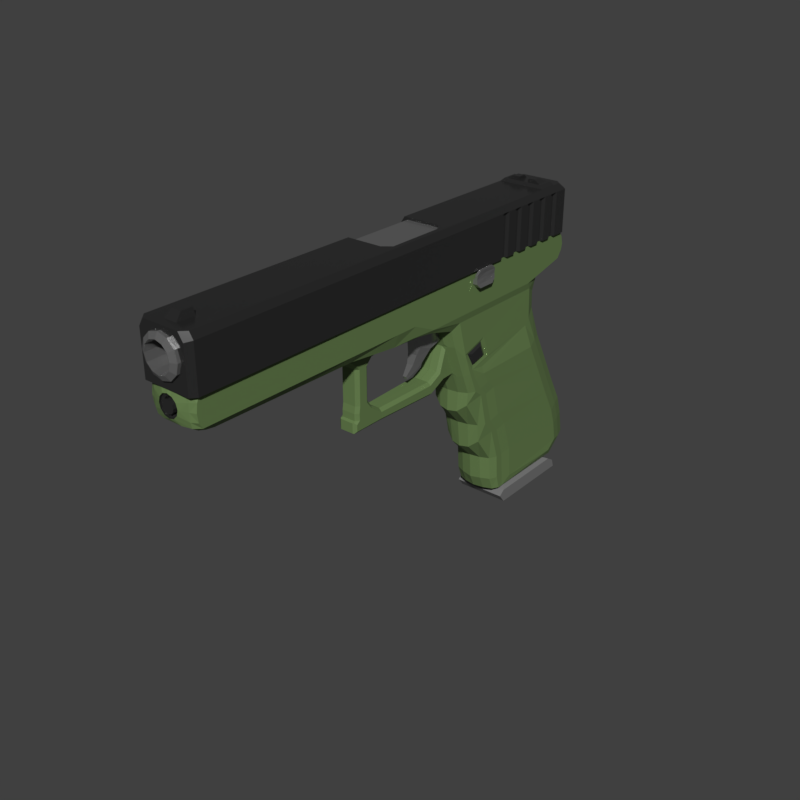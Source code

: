 # Source: Glock17.blend  (saved by Blender 4.4.30; exported with 4.5.12 LTS)
import bpy
from mathutils import Matrix  # noqa: F401  (used for matrix-valued properties, if any)

bpy.ops.wm.read_factory_settings(use_empty=True)
scene = bpy.context.scene
scene.name = 'Scene'

# ---- collections
col_1 = bpy.data.collections.new('Коллекция 1'); scene.collection.children.link(col_1)

# ---- materials (node trees are filled in below, after node groups)
mat_steel = bpy.data.materials.new('Steel')
mat_steel.alpha_threshold = 0.0
mat_steel.diffuse_color = (0.1734, 0.1734, 0.1734, 1.0)
mat_steel.roughness = 0.5
mat_plastic = bpy.data.materials.new('Plastic')
mat_plastic.alpha_threshold = 0.0
mat_plastic.diffuse_color = (0.1262, 0.2063, 0.06798, 1.0)
mat_plastic.roughness = 0.5
mat_steel_2 = bpy.data.materials.new('steel_2')
mat_steel_2.alpha_threshold = 0.0
mat_steel_2.diffuse_color = (0.42, 0.42, 0.42, 1.0)
mat_steel_2.roughness = 0.5
mat_plastic3 = bpy.data.materials.new('Plastic3')
mat_plastic3.alpha_threshold = 0.0
mat_plastic3.diffuse_color = (0.1734, 0.1734, 0.1734, 1.0)
mat_plastic3.roughness = 0.5

# ---- material node trees
mat_steel.use_nodes = True; mat_steel.node_tree.nodes.clear()
_N = mat_steel.node_tree.nodes; _L = mat_steel.node_tree.links
n0 = _N.new('ShaderNodeOutputMaterial'); n0.name = 'Material Output'; n0.location = (300, 300)
n1 = _N.new('ShaderNodeBsdfPrincipled'); n1.name = 'Principled BSDF'; n1.location = (-221, 299)
n1.width = 150
n1.subsurface_method = 'BURLEY'
n1.inputs[0].default_value = (0.06648, 0.06648, 0.06648, 1.0)
n1.inputs[1].default_value = 0.7
n1.inputs[2].default_value = 0.2
n1.inputs[3].default_value = 1.45
n1.inputs[9].default_value = (1.0, 1.0, 1.0)
_L.new(n1.outputs[0], n0.inputs[0])
n0.is_active_output = True
mat_plastic.use_nodes = True; mat_plastic.node_tree.nodes.clear()
_N = mat_plastic.node_tree.nodes; _L = mat_plastic.node_tree.links
n0 = _N.new('ShaderNodeOutputMaterial'); n0.name = 'Material Output'; n0.location = (300, 300)
n1 = _N.new('ShaderNodeBsdfPrincipled'); n1.name = 'Principled BSDF'; n1.location = (-207, 318)
n1.width = 150
n1.subsurface_method = 'BURLEY'
n1.inputs[0].default_value = (0.1262, 0.2063, 0.06798, 1.0)
n1.inputs[2].default_value = 0.7
n1.inputs[3].default_value = 1.45
n1.inputs[9].default_value = (1.0, 1.0, 1.0)
_L.new(n1.outputs[0], n0.inputs[0])
n0.is_active_output = True
mat_steel_2.use_nodes = True; mat_steel_2.node_tree.nodes.clear()
_N = mat_steel_2.node_tree.nodes; _L = mat_steel_2.node_tree.links
n0 = _N.new('ShaderNodeOutputMaterial'); n0.name = 'Material Output'; n0.location = (300, 300)
n1 = _N.new('ShaderNodeBsdfPrincipled'); n1.name = 'Principled BSDF'; n1.location = (-239, 286)
n1.width = 150
n1.subsurface_method = 'BURLEY'
n1.inputs[0].default_value = (0.3508, 0.3508, 0.3508, 1.0)
n1.inputs[1].default_value = 0.7
n1.inputs[2].default_value = 0.2
n1.inputs[3].default_value = 1.45
n1.inputs[9].default_value = (1.0, 1.0, 1.0)
_L.new(n1.outputs[0], n0.inputs[0])
n0.is_active_output = True
mat_plastic3.use_nodes = True; mat_plastic3.node_tree.nodes.clear()
_N = mat_plastic3.node_tree.nodes; _L = mat_plastic3.node_tree.links
n0 = _N.new('ShaderNodeOutputMaterial'); n0.name = 'Material Output'; n0.location = (300, 300)
n1 = _N.new('ShaderNodeBsdfPrincipled'); n1.name = 'Principled BSDF'; n1.location = (-246, 355)
n1.width = 150
n1.subsurface_method = 'BURLEY'
n1.inputs[0].default_value = (0.1734, 0.1734, 0.1734, 1.0)
n1.inputs[2].default_value = 0.7
n1.inputs[3].default_value = 1.45
n1.inputs[9].default_value = (1.0, 1.0, 1.0)
_L.new(n1.outputs[0], n0.inputs[0])
n0.is_active_output = True

# ---- world
world_world = bpy.data.worlds.new('World'); scene.world = world_world
world_world.color = (0.05088, 0.05088, 0.05088)
world_world.use_sun_shadow = False
world_world.sun_shadow_jitter_overblur = 0.0
world_world.cycles.sampling_method = 'MANUAL'

# ---- meshes
me_cylinder_001 = bpy.data.meshes.new('Cylinder.001')
me_cylinder_001.from_pydata([(0.3695, -20.83, 6.86), (0.6448, -20.83, 6.589), (0.7474, -20.83, 6.212), (0.6448, -20.83, 5.834), (0.3695, -20.83, 5.563), (1.086, -3.059, 5.187), (1.086, -3.059, 6.874), (0.9292, -6.489, 7.111), (1.086, -6.489, 6.874), (1.086, -6.489, 5.187), (1.086, -6.108, 5.187), (1.086, -5.727, 5.187), (1.086, -5.345, 5.187), (1.086, -4.964, 5.187), (1.086, -4.583, 5.187), (1.086, -4.202, 5.187), (1.086, -3.821, 5.187), (1.086, -3.44, 5.187), (0.9292, -4.202, 7.111), (0.9292, -4.583, 7.111), (0.9292, -4.964, 7.111), (0.9292, -5.345, 7.111), (0.9292, -5.727, 7.111), (0.9292, -6.108, 7.111), (1.086, -3.44, 6.874), (1.086, -3.821, 6.874), (1.086, -4.202, 6.874), (1.086, -4.583, 6.874), (1.086, -4.964, 6.874), (1.086, -5.345, 6.874), (1.086, -5.727, 6.874), (1.086, -6.108, 6.874), (0.9888, -3.34, 5.187), (0.9888, -3.159, 5.187), (0.9888, -3.159, 6.874), (0.9888, -6.208, 6.874), (0.9888, -6.389, 6.874), (0.9888, -6.389, 5.187), (0.9888, -6.208, 5.187), (0.9888, -5.627, 5.187), (0.9888, -5.445, 5.187), (0.9888, -4.864, 5.187), (0.9888, -4.683, 5.187), (0.9888, -4.102, 5.187), (0.9888, -3.921, 5.187), (0.9888, -3.34, 6.874), (0.9888, -3.921, 6.874), (0.9888, -4.102, 6.874), (0.9888, -4.683, 6.874), (0.9888, -4.864, 6.874), (0.9888, -5.445, 6.874), (0.9888, -5.627, 6.874), (0.9292, -3.059, 7.111), (0.9292, -3.44, 7.111), (0.9292, -3.821, 7.111), (0.1905, -3.44, 7.241), (0.2578, -20.48, 7.111), (1.086, -20.44, 6.874), (1.086, -20.44, 5.187), (1.086, -19.64, 5.187), (0.2578, -19.81, 7.111), (1.086, -19.64, 6.874), (0.9292, -19.64, 7.111), (0.9292, -20.44, 7.111), (0.1903, -19.81, 7.36), (0.1903, -20.24, 7.36), (1.086, -3.059, 6.031), (1.086, -6.489, 6.031), (1.086, -3.44, 6.031), (1.086, -3.821, 6.031), (1.086, -4.202, 6.031), (1.086, -4.583, 6.031), (1.086, -4.964, 6.031), (1.086, -5.345, 6.031), (1.086, -5.727, 6.031), (1.086, -6.108, 6.031), (0.9888, -3.159, 6.031), (0.9888, -6.389, 6.031), (0.9888, -3.34, 6.031), (0.9888, -3.921, 6.031), (0.9888, -4.102, 6.031), (0.9888, -4.683, 6.031), (0.9888, -4.864, 6.031), (0.9888, -5.445, 6.031), (0.9888, -5.627, 6.031), (0.9888, -6.208, 6.031), (1.086, -20.44, 6.031), (1.086, -19.64, 6.031), (0.1905, -3.203, 7.241), (0.1905, -3.677, 7.241), (0.7006, -3.677, 7.241), (0.7006, -3.44, 7.241), (0.7006, -3.203, 7.241), (0.7163, -20.83, 7.111), (0.9292, -20.62, 7.111), (0.8984, -2.304, 5.187), (1.086, -2.496, 5.187), (0.9292, -2.706, 7.111), (0.7418, -2.513, 7.111), (1.086, -2.496, 6.874), (0.8984, -2.304, 6.874), (0.9074, -20.83, 6.822), (1.086, -20.62, 6.874), (1.086, -20.62, 5.187), (0.9074, -20.83, 5.28), (0.9074, -20.83, 5.187), (0.8984, -2.304, 6.031), (1.086, -2.496, 6.031), (1.086, -20.62, 6.031), (0.9074, -20.83, 5.951), (0.789, -3.764, 7.241), (0.789, -3.116, 7.241), (0.789, -3.44, 7.241), (0.4583, -3.517, 7.367), (0.1905, -3.517, 7.367), (0.1905, -3.677, 7.367), (0.1905, -3.356, 7.367), (0.4583, -3.677, 7.367), (0.4583, -3.356, 7.367), (-3.052e-05, -20.83, 6.958), (-0.3696, -20.83, 6.86), (-0.6449, -20.83, 6.589), (-0.7474, -20.83, 6.212), (-0.6449, -20.83, 5.834), (-0.3696, -20.83, 5.563), (-3.049e-05, -20.83, 5.466), (-1.086, -3.059, 5.187), (-1.086, -3.059, 6.874), (-0.9293, -6.489, 7.111), (-1.086, -6.489, 6.874), (-1.086, -6.489, 5.187), (-1.086, -6.108, 5.187), (-1.086, -5.727, 5.187), (-1.086, -5.345, 5.187), (-1.086, -4.964, 5.187), (-1.086, -4.583, 5.187), (-1.086, -4.202, 5.187), (-1.086, -3.821, 5.187), (-1.086, -3.44, 5.187), (-0.9293, -4.202, 7.111), (-0.9293, -4.583, 7.111), (-0.9293, -4.964, 7.111), (-0.9293, -5.345, 7.111), (-0.9293, -5.727, 7.111), (-0.9293, -6.108, 7.111), (-1.086, -3.44, 6.874), (-1.086, -3.821, 6.874), (-1.086, -4.202, 6.874), (-1.086, -4.583, 6.874), (-1.086, -4.964, 6.874), (-1.086, -5.345, 6.874), (-1.086, -5.727, 6.874), (-1.086, -6.108, 6.874), (-0.9889, -3.34, 5.187), (-0.9889, -3.159, 5.187), (-0.9889, -3.159, 6.874), (-0.9889, -6.208, 6.874), (-0.9889, -6.389, 6.874), (-0.9889, -6.389, 5.187), (-0.9889, -6.208, 5.187), (-0.9889, -5.627, 5.187), (-0.9889, -5.445, 5.187), (-0.9889, -4.864, 5.187), (-0.9889, -4.683, 5.187), (-0.9889, -4.102, 5.187), (-0.9889, -3.921, 5.187), (-0.9889, -3.34, 6.874), (-0.9889, -3.921, 6.874), (-0.9889, -4.102, 6.874), (-0.9889, -4.683, 6.874), (-0.9889, -4.864, 6.874), (-0.9889, -5.445, 6.874), (-0.9889, -5.627, 6.874), (-0.9293, -3.059, 7.111), (-0.9293, -3.44, 7.111), (-0.9293, -3.821, 7.111), (-0.1906, -3.44, 7.241), (-0.2579, -20.48, 7.111), (-1.086, -20.44, 6.874), (-1.086, -20.44, 5.187), (-1.086, -19.64, 5.187), (-0.2579, -19.81, 7.111), (-1.086, -19.64, 6.874), (-0.9293, -19.64, 7.111), (-0.9293, -20.44, 7.111), (-0.1904, -19.81, 7.36), (-0.1904, -20.24, 7.36), (-1.086, -3.059, 6.031), (-1.086, -6.489, 6.031), (-1.086, -3.44, 6.031), (-1.086, -3.821, 6.031), (-1.086, -4.202, 6.031), (-1.086, -4.583, 6.031), (-1.086, -4.964, 6.031), (-1.086, -5.345, 6.031), (-1.086, -5.727, 6.031), (-1.086, -6.108, 6.031), (-0.9889, -3.159, 6.031), (-0.9889, -6.389, 6.031), (-0.9889, -3.34, 6.031), (-0.9889, -3.921, 6.031), (-0.9889, -4.102, 6.031), (-0.9889, -4.683, 6.031), (-0.9889, -4.864, 6.031), (-0.9889, -5.445, 6.031), (-0.9889, -5.627, 6.031), (-0.9889, -6.208, 6.031), (-1.086, -20.44, 6.031), (-1.086, -19.64, 6.031), (-3.077e-05, -2.304, 5.187), (-3.079e-05, -2.513, 7.111), (-3.049e-05, -20.83, 5.187), (-3.052e-05, -20.83, 7.111), (-3.052e-05, -20.83, 7.038), (-3.079e-05, -2.304, 6.874), (-3.076e-05, -3.059, 5.187), (-3.073e-05, -6.489, 7.111), (-3.07e-05, -6.489, 5.187), (-3.077e-05, -4.202, 7.111), (-3.076e-05, -4.583, 7.111), (-3.076e-05, -4.964, 7.111), (-3.075e-05, -5.345, 7.111), (-3.074e-05, -5.727, 7.111), (-3.074e-05, -6.108, 7.111), (-0.1906, -3.203, 7.241), (-0.1906, -3.677, 7.241), (-3.077e-05, -3.821, 7.111), (-0.7007, -3.677, 7.241), (-3.078e-05, -3.059, 7.111), (-0.7007, -3.44, 7.241), (-0.7007, -3.203, 7.241), (-3.052e-05, -20.59, 7.111), (-3.05e-05, -20.44, 5.187), (-3.054e-05, -19.64, 7.111), (-3.051e-05, -19.64, 5.187), (-3.053e-05, -19.81, 7.111), (-3.054e-05, -19.81, 7.36), (-3.052e-05, -20.48, 7.111), (-3.053e-05, -20.24, 7.36), (-3.07e-05, -6.489, 5.187), (-3.076e-05, -3.059, 5.187), (-3.071e-05, -6.208, 5.187), (-3.071e-05, -6.389, 5.187), (-3.072e-05, -5.727, 5.187), (-3.071e-05, -6.108, 5.187), (-3.078e-05, -2.304, 6.031), (-3.072e-05, -5.445, 5.187), (-3.072e-05, -5.627, 5.187), (-0.7164, -20.83, 7.111), (-0.9293, -20.62, 7.111), (-0.8985, -2.304, 5.187), (-1.086, -2.496, 5.187), (-0.9293, -2.706, 7.111), (-0.7419, -2.513, 7.111), (-1.086, -2.496, 6.874), (-0.8985, -2.304, 6.874), (-0.9074, -20.83, 6.822), (-1.086, -20.62, 6.874), (-1.086, -20.62, 5.187), (-0.9074, -20.83, 5.28), (-0.9074, -20.83, 5.187), (-0.8985, -2.304, 6.031), (-1.086, -2.496, 6.031), (-1.086, -20.62, 6.031), (-0.9074, -20.83, 5.951), (-3.078e-05, -3.44, 7.241), (-3.075e-05, -3.159, 5.187), (-3.075e-05, -3.34, 5.187), (-0.7891, -3.764, 7.241), (-0.7891, -3.116, 7.241), (-0.7891, -3.44, 7.241), (-3.075e-05, -3.44, 5.187), (-3.078e-05, -3.764, 7.241), (-3.079e-05, -3.116, 7.241), (-3.074e-05, -3.821, 5.187), (-3.074e-05, -3.921, 5.187), (-3.074e-05, -4.102, 5.187), (-3.074e-05, -4.202, 5.187), (-3.073e-05, -4.583, 5.187), (-0.4584, -3.517, 7.367), (-0.1906, -3.517, 7.367), (-0.1906, -3.677, 7.367), (-0.1906, -3.356, 7.367), (-0.4584, -3.677, 7.367), (-0.4584, -3.356, 7.367), (-3.073e-05, -4.683, 5.187), (-3.073e-05, -4.864, 5.187), (-3.073e-05, -4.964, 5.187), (-3.072e-05, -5.345, 5.187), (1.086, -12.34, 5.187), (0.9292, -12.34, 7.111), (1.086, -12.34, 6.874), (0.758, -12.34, 7.111), (-3.062e-05, -12.34, 5.187), (1.086, -12.34, 6.031), (-1.086, -12.34, 5.187), (-0.9293, -12.34, 7.111), (-1.086, -12.34, 6.874), (-1.086, -12.34, 6.031), (1.086, -9.484, 5.187), (-1.086, -9.484, 5.187), (0.9292, -9.484, 7.111), (1.086, -9.484, 6.874), (0.758, -9.484, 7.111), (-3.066e-05, -9.484, 5.187), (1.086, -9.484, 6.031), (-0.9293, -9.484, 7.111), (-1.086, -9.484, 6.874), (-1.086, -9.484, 6.031), (-1.086, -12.34, 6.304), (-1.086, -9.484, 6.361), (-1.086, -9.788, 6.031), (-1.086, -12.0, 6.031), (0.4393, -12.34, 7.111), (0.4832, -9.484, 7.111), (0.758, -9.767, 7.111), (0.758, -12.08, 7.111), (-0.7974, -12.34, 7.02), (-0.9347, -12.34, 6.873), (-0.7974, -9.484, 7.02), (-0.9347, -9.485, 6.873), (-0.9347, -12.35, 6.304), (-0.9347, -9.481, 6.355), (-0.9347, -9.825, 6.035), (-0.9347, -11.96, 6.035), (0.452, -12.34, 7.02), (0.4905, -9.486, 7.02), (0.7315, -9.805, 7.02), (0.7315, -12.04, 7.02), (0.7513, -12.18, 6.307), (0.6095, -12.35, 6.304), (0.7513, -12.18, 6.873), (0.6095, -12.34, 6.873), (0.6095, -9.481, 6.355), (0.7513, -9.642, 6.352), (0.6095, -9.485, 6.873), (0.7513, -9.646, 6.873), (0.7513, -9.983, 6.035), (0.6095, -9.825, 6.035), (0.6095, -11.96, 6.035), (0.7513, -11.79, 6.035), (0.3695, -13.58, 6.86), (0.6448, -13.58, 6.589), (0.7474, -13.58, 6.212), (0.6448, -13.58, 5.834), (0.3695, -13.58, 5.563), (-3.062e-05, -13.58, 6.958), (-0.3696, -13.58, 6.86), (-0.6449, -13.58, 6.589), (-0.7474, -13.58, 6.212), (-0.6449, -13.58, 5.834), (-0.3696, -13.58, 5.563), (-3.06e-05, -13.58, 5.466), (-3.06e-05, -13.58, 6.212)], [], [(99, 97, 52, 6), (101, 93, 212, 213), (58, 86, 108, 103), (0, 1, 101), (107, 99, 6, 66), (71, 27, 48, 81), (86, 57, 102, 108), (97, 98, 210, 228, 52), (245, 214, 100, 106), (31, 23, 7, 8), (6, 52, 53, 24), (24, 53, 54, 25), (25, 54, 18, 26), (26, 18, 19, 27), (27, 19, 20, 28), (28, 20, 21, 29), (29, 21, 22, 30), (30, 22, 23, 31), (68, 24, 25, 69), (70, 15, 43, 80), (70, 26, 27, 71), (72, 28, 29, 73), (69, 25, 46, 79), (74, 30, 31, 75), (29, 30, 51, 50), (68, 17, 32, 78), (85, 35, 36, 77), (76, 34, 45, 78), (79, 46, 47, 80), (81, 48, 49, 82), (83, 50, 51, 84), (72, 13, 41, 82), (67, 9, 37, 77), (66, 6, 34, 76), (73, 29, 50, 83), (74, 11, 39, 84), (75, 31, 35, 85), (6, 24, 45, 34), (25, 26, 47, 46), (31, 8, 36, 35), (27, 28, 49, 48), (22, 222, 223, 23), (21, 221, 222, 22), (20, 220, 221, 21), (19, 219, 220, 20), (18, 218, 219, 19), (54, 226, 218, 18), (23, 223, 216, 7), (214, 210, 98, 100), (57, 63, 94, 102), (209, 245, 106, 95), (54, 53, 112, 110), (53, 52, 111, 112), (91, 92, 118, 113), (60, 235, 236, 64), (87, 61, 57, 86), (234, 59, 58, 232), (61, 62, 63, 57), (291, 290, 62, 61), (293, 289, 59, 234), (294, 291, 61, 87), (290, 292, 233, 62), (60, 56, 63, 62), (64, 236, 238, 65), (56, 237, 231, 63), (235, 60, 62, 233), (237, 56, 65, 238), (56, 60, 64, 65), (289, 294, 87, 59), (59, 87, 86, 58), (10, 75, 85, 38), (30, 74, 84, 51), (12, 73, 83, 40), (5, 66, 76, 33), (8, 67, 77, 36), (28, 72, 82, 49), (40, 83, 84, 39), (42, 81, 82, 41), (44, 79, 80, 43), (33, 76, 78, 32), (38, 85, 77, 37), (24, 68, 78, 45), (11, 74, 75, 10), (16, 69, 79, 44), (13, 72, 73, 12), (15, 70, 71, 14), (26, 70, 80, 47), (17, 68, 69, 16), (209, 95, 96, 5, 215), (14, 71, 81, 42), (96, 107, 66, 5), (4, 125, 211, 105, 104), (88, 55, 114, 116), (90, 91, 113, 117), (52, 228, 273, 111), (226, 54, 110, 272), (4, 104, 109, 3), (1, 2, 101), (232, 58, 103, 105, 211), (13, 12, 288, 287), (42, 41, 286, 285), (15, 14, 278, 277), (44, 43, 276, 275), (17, 16, 274, 271), (3, 109, 101, 2), (119, 0, 101, 213), (33, 32, 267, 266), (103, 104, 105), (107, 96, 95, 106), (109, 104, 103, 108), (97, 99, 100, 98), (93, 101, 102, 94), (99, 107, 106, 100), (101, 109, 108, 102), (63, 231, 212, 93, 94), (89, 55, 265, 272), (55, 88, 273, 265), (90, 89, 272, 110), (88, 92, 111, 273), (91, 90, 110, 112), (92, 91, 112, 111), (40, 39, 247, 246), (11, 10, 244, 243), (38, 37, 242, 241), (12, 40, 246, 288), (41, 13, 287, 286), (14, 42, 285, 278), (43, 15, 277, 276), (16, 44, 275, 274), (113, 118, 116, 114), (117, 113, 114, 115), (17, 271, 267, 32), (89, 90, 117, 115), (33, 266, 240, 5), (11, 243, 247, 39), (92, 88, 116, 118), (38, 241, 244, 10), (55, 89, 115, 114), (9, 239, 242, 37), (254, 127, 173, 252), (256, 213, 212, 248), (179, 258, 263, 207), (120, 256, 121), (262, 187, 127, 254), (192, 202, 169, 148), (207, 263, 257, 178), (252, 173, 228, 210, 253), (245, 261, 255, 214), (152, 129, 128, 144), (127, 145, 174, 173), (145, 146, 175, 174), (146, 147, 139, 175), (147, 148, 140, 139), (148, 149, 141, 140), (149, 150, 142, 141), (150, 151, 143, 142), (151, 152, 144, 143), (189, 190, 146, 145), (191, 201, 164, 136), (191, 192, 148, 147), (193, 194, 150, 149), (190, 200, 167, 146), (195, 196, 152, 151), (150, 171, 172, 151), (189, 199, 153, 138), (206, 198, 157, 156), (197, 199, 166, 155), (200, 201, 168, 167), (202, 203, 170, 169), (204, 205, 172, 171), (193, 203, 162, 134), (188, 198, 158, 130), (187, 197, 155, 127), (194, 204, 171, 150), (195, 205, 160, 132), (196, 206, 156, 152), (127, 155, 166, 145), (146, 167, 168, 147), (152, 156, 157, 129), (148, 169, 170, 149), (143, 144, 223, 222), (142, 143, 222, 221), (141, 142, 221, 220), (140, 141, 220, 219), (139, 140, 219, 218), (175, 139, 218, 226), (144, 128, 216, 223), (214, 255, 253, 210), (178, 257, 249, 184), (209, 250, 261, 245), (175, 268, 270, 174), (174, 270, 269, 173), (229, 279, 284, 230), (181, 185, 236, 235), (208, 207, 178, 182), (234, 232, 179, 180), (182, 178, 184, 183), (297, 182, 183, 296), (293, 234, 180, 295), (298, 208, 182, 297, 309), (296, 183, 233, 292, 313), (181, 183, 184, 177), (185, 186, 238, 236), (177, 184, 231, 237), (235, 233, 183, 181), (237, 238, 186, 177), (177, 186, 185, 181), (295, 180, 208, 298), (180, 179, 207, 208), (131, 159, 206, 196), (151, 172, 205, 195), (133, 161, 204, 194), (126, 154, 197, 187), (129, 157, 198, 188), (149, 170, 203, 193), (161, 160, 205, 204), (163, 162, 203, 202), (165, 164, 201, 200), (154, 153, 199, 197), (159, 158, 198, 206), (145, 166, 199, 189), (132, 131, 196, 195), (137, 165, 200, 190), (134, 133, 194, 193), (136, 135, 192, 191), (147, 168, 201, 191), (138, 137, 190, 189), (209, 215, 126, 251, 250), (135, 163, 202, 192), (251, 126, 187, 262), (124, 259, 260, 211, 125), (224, 282, 280, 176), (227, 283, 279, 229), (173, 269, 273, 228), (226, 272, 268, 175), (124, 123, 264, 259), (121, 256, 122), (232, 211, 260, 258, 179), (134, 287, 288, 133), (163, 285, 286, 162), (136, 277, 278, 135), (165, 275, 276, 164), (138, 271, 274, 137), (123, 122, 256, 264), (119, 213, 256, 120), (154, 266, 267, 153), (258, 260, 259), (262, 261, 250, 251), (264, 263, 258, 259), (252, 253, 255, 254), (248, 249, 257, 256), (254, 255, 261, 262), (256, 257, 263, 264), (184, 249, 248, 212, 231), (225, 272, 265, 176), (176, 265, 273, 224), (227, 268, 272, 225), (224, 273, 269, 230), (229, 270, 268, 227), (230, 269, 270, 229), (161, 246, 247, 160), (132, 243, 244, 131), (159, 241, 242, 158), (133, 288, 246, 161), (162, 286, 287, 134), (135, 278, 285, 163), (164, 276, 277, 136), (137, 274, 275, 165), (279, 280, 282, 284), (283, 281, 280, 279), (138, 153, 267, 271), (225, 281, 283, 227), (154, 126, 240, 266), (132, 160, 247, 243), (230, 284, 282, 224), (159, 131, 244, 241), (176, 280, 281, 225), (130, 158, 242, 239), (300, 295, 298, 312, 311, 308), (306, 307, 320, 319), (308, 311, 310), (304, 293, 295, 300), (312, 309, 321, 324), (299, 305, 294, 289), (301, 303, 315, 316, 292, 290), (305, 302, 291, 294), (304, 299, 289, 293), (302, 301, 290, 291), (8, 7, 301, 302), (217, 9, 299, 304), (67, 8, 302, 305), (7, 216, 303, 301), (9, 67, 305, 299), (129, 307, 306, 128), (217, 304, 300, 130), (188, 308, 310, 307, 129), (128, 306, 314, 303, 216), (130, 300, 308, 188), (297, 296, 317, 318), (309, 312, 298), (314, 315, 303), (316, 313, 292), (316, 315, 327, 328), (296, 313, 325, 317), (309, 297, 318, 321), (311, 312, 324, 323), (313, 316, 328, 325), (314, 306, 319, 326), (307, 310, 322, 320), (310, 311, 323, 322), (315, 314, 326, 327), (328, 331, 332, 325), (340, 329, 334, 337), (320, 322, 333, 335), (324, 321, 330, 339), (331, 336, 334, 329), (323, 324, 339, 340, 337, 338), (322, 323, 338, 333), (330, 332, 331, 329), (334, 336, 335, 333), (333, 338, 337, 334), (339, 330, 329, 340), (321, 318, 332, 330), (318, 317, 325, 332), (327, 336, 331, 328), (326, 335, 336, 327), (320, 335, 326, 319), (0, 119, 346, 341), (124, 125, 352, 351), (4, 3, 344, 345), (121, 122, 349, 348), (1, 0, 341, 342), (122, 123, 350, 349), (125, 4, 345, 352), (119, 120, 347, 346), (2, 1, 342, 343), (123, 124, 351, 350), (120, 121, 348, 347), (3, 2, 343, 344), (345, 344, 353), (351, 352, 353), (342, 341, 353), (348, 349, 353), (352, 345, 353), (343, 342, 353), (349, 350, 353), (346, 347, 353), (344, 343, 353), (350, 351, 353), (341, 346, 353), (347, 348, 353)])
me_cylinder_001.materials.append(mat_steel)
me_cylinder_001.use_remesh_preserve_volume = False
me_cylinder_001.use_remesh_preserve_attributes = False
me_cylinder_001.use_mirror_vertex_groups = False
me_cylinder_001.update()
me_plane_001 = bpy.data.meshes.new('Plane.001')
me_plane_001.from_pydata([(0.795, -2.478, 5.266), (0.795, -2.445, 4.124), (0.795, -2.158, 4.648), (0.795, -2.24, 4.957), (-1.512e-05, -20.84, 4.269), (0.795, -2.22, 4.422), (0.797, -3.722, 3.673), (0.9837, -14.14, 5.266), (0.9837, -14.14, 4.124), (0.9837, -14.14, 4.648), (0.9837, -14.14, 4.957), (0.9837, -14.14, 4.37), (0.7756, -14.14, 3.82), (0.9837, -12.11, 4.124), (0.9837, -12.11, 4.648), (0.9837, -12.11, 4.957), (0.9837, -12.11, 4.38), (0.8166, -12.11, 3.628), (0.9837, -12.11, 5.266), (0.001932, -9.113, 3.126), (-1.537e-05, -3.672, 3.126), (0.7677, -8.932, 3.126), (0.7329, -3.816, 3.126), (0.001932, -8.893, 2.421), (-1.537e-05, -3.64, 2.421), (0.7677, -8.713, 2.421), (0.7329, -3.785, 2.421), (-1.53e-05, -8.413, 1.091), (-1.538e-05, -3.108, 1.091), (0.7677, -8.181, 1.091), (0.7329, -3.252, 1.091), (-1.532e-05, -7.38, -1.366), (-1.54e-05, -1.809, -1.366), (0.7677, -7.148, -1.366), (0.7329, -1.954, -1.366), (-1.532e-05, -7.25, -2.474), (-1.541e-05, -1.215, -2.43), (0.7283, -7.019, -2.149), (0.7329, -1.359, -2.43), (-1.533e-05, -6.517, -3.197), (-1.541e-05, -0.9644, -3.197), (0.7677, -6.286, -3.197), (0.7329, -1.108, -3.197), (-1.533e-05, -6.441, -4.227), (-1.542e-05, -0.7766, -4.183), (0.7677, -6.209, -4.183), (0.7329, -0.9207, -4.183), (0.9837, -2.531, 4.124), (0.9837, -2.27, 4.648), (0.9837, -2.345, 4.957), (0.9837, -2.326, 4.418), (0.9837, -4.493, 3.673), (0.9837, -2.553, 5.266), (0.9196, -4.303, 3.396), (0.9255, -4.457, 1.927), (1.062, -4.185, 0.9663), (1.062, -2.903, -1.506), (1.062, -2.335, -2.55), (1.062, -2.092, -3.273), (1.062, -1.941, -4.066), (0.375, -20.74, 5.266), (0.3927, -2.402, 5.266), (0.3927, -2.37, 4.124), (0.375, -20.74, 4.124), (0.3927, -2.082, 4.648), (0.1976, -20.84, 5.008), (0.3927, -2.165, 4.957), (0.3927, -2.144, 4.422), (0.1976, -20.84, 4.322), (0.3981, -3.627, 3.673), (0.2686, -20.09, 3.673), (0.4871, -14.14, 5.266), (0.4871, -12.11, 5.266), (0.3339, -3.721, 3.126), (0.423, -9.091, 3.126), (0.3339, -3.69, 2.421), (0.3339, -3.158, 1.091), (0.3339, -1.859, -1.366), (0.423, -7.307, -1.366), (0.3339, -1.264, -2.43), (0.3836, -7.177, -2.43), (0.3339, -1.014, -3.197), (0.423, -6.445, -3.197), (0.3339, -0.8258, -4.183), (0.423, -6.368, -4.183), (0.4871, -2.794, 5.266), (0.9837, -11.21, 5.266), (0.9837, -11.21, 4.124), (0.9837, -11.21, 4.648), (0.9837, -11.21, 4.957), (0.9837, -11.21, 4.384), (0.9004, -11.21, 3.673), (0.9196, -8.651, 3.396), (0.9196, -8.202, 1.838), (0.9196, -7.916, 1.091), (0.9196, -6.86, -1.366), (0.9196, -6.423, -1.881), (0.9196, -5.99, -3.197), (0.9196, -5.913, -4.183), (0.4871, -11.21, 5.266), (-1.539e-05, -2.42, -4.73), (-1.541e-05, -1.517, -4.73), (1.062, -2.374, -4.43), (0.7329, -1.642, -4.73), (0.3339, -1.56, -4.73), (0.423, -6.141, -4.73), (0.7677, -6.004, -4.73), (-1.535e-05, -5.491, -4.73), (0.8143, -5.491, -4.73), (0.444, -2.42, -4.73), (-1.534e-05, -6.211, -4.73), (0.444, -5.491, -4.73), (-1.522e-05, -13.63, 1.222), (0.262, -13.63, 1.222), (-1.522e-05, -13.63, 0.8368), (0.262, -13.63, 0.8368), (-1.53e-05, -8.864, 1.09), (0.001932, -9.216, 1.536), (-1.529e-05, -9.599, 0.742), (0.001932, -9.705, 1.301), (0.2654, -14.14, 3.673), (0.3807, -14.0, 3.673), (0.4889, -14.14, 3.713), (0.3807, -14.25, 3.673), (0.3807, -12.25, 3.482), (0.2654, -12.11, 3.485), (0.3847, -12.0, 3.461), (0.4889, -12.11, 3.525), (0.3076, -8.877, 2.421), (0.423, -8.815, 2.279), (0.5278, -8.824, 2.421), (0.423, -8.906, 2.531), (0.423, -8.376, 1.183), (0.3074, -8.345, 1.091), (0.423, -8.328, 1.093), (0.5278, -8.292, 1.091), (0.2654, -13.49, 3.145), (0.3807, -13.36, 3.145), (0.3807, -13.02, 3.145), (0.2654, -12.88, 3.145), (0.2654, -13.49, 1.799), (0.3807, -13.36, 1.799), (0.3807, -13.02, 1.799), (0.2654, -12.88, 1.799), (0.3807, -12.28, 1.15), (0.2654, -12.28, 1.27), (0.2654, -12.28, 0.7892), (0.3807, -12.28, 0.9045), (0.3288, -9.205, 1.536), (0.4442, -9.127, 1.442), (0.4442, -8.921, 1.181), (0.3288, -8.853, 1.09), (0.3282, -9.695, 1.296), (0.4436, -9.669, 1.175), (0.4436, -9.608, 0.8511), (0.3281, -9.59, 0.7371), (0.3807, -13.39, 1.27), (0.2654, -13.53, 1.27), (0.2983, -13.6, 1.237), (0.3807, -13.53, 1.155), (0.2654, -13.53, 0.7892), (0.3807, -13.53, 0.9045), (0.2983, -13.6, 0.8222), (0.3807, -12.76, 1.474), (0.2654, -12.7, 1.534), (0.2654, -13.53, 1.534), (0.3807, -13.4, 1.534), (0.3807, -13.63, 3.409), (0.2654, -13.75, 3.409), (0.3807, -12.77, 3.409), (0.2654, -12.65, 3.409), (0.7233, -10.2, 3.49), (0.9837, -10.23, 4.648), (0.9837, -10.21, 3.673), (0.8926, -10.21, 3.526), (0.9837, -10.22, 4.124), (0.4489, -10.17, 3.41), (0.9837, -10.24, 5.266), (0.9837, -10.22, 4.387), (0.9837, -10.23, 4.957), (0.383, -12.11, 3.479), (0.7329, -2.388, -0.5445), (-1.539e-05, -2.244, -0.5445), (0.7283, -7.844, -0.264), (1.062, -3.33, -0.6824), (0.3339, -2.293, -0.5445), (0.9196, -7.213, 0.004491), (-1.531e-05, -8.076, -0.5853), (0.3836, -8.002, -0.5432), (-1.539e-05, -2.676, 0.2733), (0.7677, -7.837, 0.2733), (0.7329, -2.82, 0.2733), (1.062, -3.754, 0.1355), (0.3339, -2.725, 0.2733), (0.9196, -7.565, 0.2733), (-1.531e-05, -8.072, 0.2808), (0.423, -7.993, 0.2664), (0.9196, -7.988, 3.396), (0.9255, -7.219, 1.196), (0.9196, -7.58, 0.782), (0.9196, -6.532, -1.366), (0.9196, -6.073, -1.965), (0.9196, -5.667, -3.197), (0.9196, -5.573, -4.183), (0.9744, -5.101, -4.43), (0.9196, -6.896, -0.07918), (0.9196, -7.259, 0.2733), (0.9196, -7.825, 1.277), (0.9255, -4.254, 2.178), (0.9196, -1.611, -3.197), (0.9196, -1.424, -4.183), (0.9196, -1.869, -2.43), (0.9196, -2.448, -1.366), (0.9196, -2.874, -0.5445), (0.9196, -3.722, 1.091), (0.8143, -2.42, -4.73), (0.8143, -5.426, -4.73), (0.9196, -3.298, 0.2733), (0.9744, -7.151, 0.8983), (0.9744, -6.855, 0.4476), (0.9744, -6.476, 0.07956), (0.9744, -5.121, -4.158), (0.9744, -6.106, -1.229), (0.9744, -5.65, -1.823), (0.9744, -5.218, -3.135), (0.7349, -20.66, 5.266), (0.949, -20.46, 5.266), (0.7349, -20.66, 4.124), (0.949, -20.46, 4.124), (0.3955, -20.84, 4.665), (0.949, -20.63, 4.648), (0.949, -20.59, 4.957), (0.7349, -20.71, 4.957), (0.949, -20.59, 4.34), (0.7349, -20.71, 4.339), (0.6777, -19.81, 3.82), (0.5292, -20.02, 3.765), (0.9255, -6.832, 1.527), (0.9196, -7.902, 2.148), (0.9196, -8.27, 2.031), (0.9196, -7.182, 2.378), (0.8936, -8.11, 1.985), (0.8936, -8.022, 1.846), (0.8936, -7.79, 1.443), (0.8936, -7.846, 2.069), (0.8936, -7.077, 1.623), (0.8936, -7.329, 2.234), (0.9839, -7.95, 1.964), (0.9839, -7.897, 1.852), (0.9839, -7.763, 1.573), (0.9839, -7.802, 2.007), (0.9839, -7.269, 1.698), (0.9839, -7.443, 2.121), (0.4871, -10.21, 5.266), (0.3425, -20.84, 4.863), (0.3425, -20.84, 4.467), (0.7325, -20.72, 4.655), (0.1176, -20.86, 4.852), (0.1448, -20.73, 4.899), (0.2037, -20.86, 4.766), (0.2508, -20.73, 4.793), (0.2352, -20.86, 4.648), (0.2896, -20.73, 4.648), (0.2037, -20.86, 4.531), (0.2508, -20.73, 4.503), (0.1176, -20.86, 4.444), (0.1448, -20.73, 4.397), (0.198, -20.76, 4.991), (0.3429, -20.76, 4.846), (0.3959, -20.76, 4.648), (0.3429, -20.76, 4.45), (0.198, -20.76, 4.305), (-1.512e-05, -20.74, 5.266), (-1.512e-05, -20.74, 4.124), (-1.539e-05, -2.402, 5.266), (-1.539e-05, -2.37, 4.124), (-0.795, -2.478, 5.266), (-0.795, -2.445, 4.124), (-1.54e-05, -2.082, 4.648), (-0.795, -2.158, 4.648), (-1.54e-05, -2.165, 4.957), (-0.795, -2.24, 4.957), (-1.512e-05, -20.84, 5.061), (-1.54e-05, -2.144, 4.422), (-0.795, -2.22, 4.422), (-1.513e-05, -20.09, 3.673), (-1.537e-05, -3.578, 3.673), (-0.797, -3.722, 3.673), (-1.522e-05, -14.14, 5.266), (-0.9837, -14.14, 5.266), (-0.9837, -14.14, 4.124), (-0.9837, -14.14, 4.648), (-0.9837, -14.14, 4.957), (-0.9837, -14.14, 4.37), (-1.522e-05, -14.14, 3.673), (-0.7756, -14.14, 3.82), (-0.9837, -12.11, 4.124), (-0.9837, -12.11, 4.648), (-0.9837, -12.11, 4.957), (-0.9837, -12.11, 4.38), (-1.525e-05, -12.11, 3.482), (-0.8166, -12.11, 3.628), (-1.525e-05, -12.11, 5.266), (-0.9837, -12.11, 5.266), (-0.001962, -9.113, 3.126), (-0.7677, -8.932, 3.126), (-0.7329, -3.816, 3.126), (-0.001962, -8.893, 2.421), (-0.7677, -8.713, 2.421), (-0.7329, -3.785, 2.421), (-0.7677, -8.181, 1.091), (-0.7329, -3.252, 1.091), (-0.7677, -7.148, -1.366), (-0.7329, -1.954, -1.366), (-0.7283, -7.019, -2.149), (-0.7329, -1.359, -2.43), (-0.7677, -6.286, -3.197), (-0.7329, -1.108, -3.197), (-0.7677, -6.209, -4.183), (-0.7329, -0.9207, -4.183), (-0.9837, -2.531, 4.124), (-0.9837, -2.27, 4.648), (-0.9837, -2.345, 4.957), (-0.9837, -2.326, 4.418), (-0.9837, -4.493, 3.673), (-1.539e-05, -2.794, 5.266), (-0.9837, -2.553, 5.266), (-0.9196, -4.303, 3.396), (-0.9255, -4.457, 1.927), (-1.062, -4.185, 0.9663), (-1.062, -2.903, -1.506), (-1.062, -2.335, -2.55), (-1.062, -2.092, -3.273), (-1.062, -1.941, -4.066), (-0.375, -20.74, 5.266), (-0.3928, -2.402, 5.266), (-0.3928, -2.37, 4.124), (-0.375, -20.74, 4.124), (-0.3928, -2.082, 4.648), (-0.1976, -20.84, 5.008), (-0.3928, -2.165, 4.957), (-0.3928, -2.144, 4.422), (-0.1976, -20.84, 4.322), (-0.3981, -3.627, 3.673), (-0.2686, -20.09, 3.673), (-0.4872, -14.14, 5.266), (-0.4872, -12.11, 5.266), (-0.334, -3.721, 3.126), (-0.423, -9.091, 3.126), (-0.334, -3.69, 2.421), (-0.334, -3.158, 1.091), (-0.334, -1.859, -1.366), (-0.423, -7.307, -1.366), (-0.334, -1.264, -2.43), (-0.3836, -7.177, -2.43), (-0.334, -1.014, -3.197), (-0.423, -6.445, -3.197), (-0.334, -0.8258, -4.183), (-0.423, -6.368, -4.183), (-0.4872, -2.794, 5.266), (-1.526e-05, -11.21, 5.266), (-0.9837, -11.21, 5.266), (-0.9837, -11.21, 4.124), (-0.9837, -11.21, 4.648), (-0.9837, -11.21, 4.957), (-0.9837, -11.21, 4.384), (-0.9004, -11.21, 3.673), (-0.9196, -8.651, 3.396), (-0.9196, -8.202, 1.838), (-0.9196, -7.916, 1.091), (-0.9196, -6.86, -1.366), (-0.9196, -6.423, -1.881), (-0.9196, -5.99, -3.197), (-0.9196, -5.913, -4.183), (-0.4872, -11.21, 5.266), (-1.062, -2.374, -4.43), (-0.7329, -1.642, -4.73), (-0.334, -1.56, -4.73), (-0.423, -6.141, -4.73), (-0.7677, -6.004, -4.73), (-0.8144, -5.491, -4.73), (-0.444, -2.42, -4.73), (-0.444, -5.491, -4.73), (-1.523e-05, -13.49, 3.145), (-1.524e-05, -12.88, 3.145), (-1.523e-05, -13.49, 1.799), (-1.524e-05, -12.88, 1.799), (-1.525e-05, -12.28, 1.27), (-0.262, -13.63, 1.222), (-1.525e-05, -12.28, 0.7892), (-0.262, -13.63, 0.8368), (-0.001962, -9.216, 1.536), (-0.001962, -9.705, 1.301), (-1.523e-05, -13.53, 1.27), (-1.523e-05, -13.53, 0.7892), (-0.2654, -14.14, 3.673), (-0.3808, -14.0, 3.673), (-0.4889, -14.14, 3.713), (-0.3808, -14.25, 3.673), (-0.3808, -12.25, 3.482), (-0.2654, -12.11, 3.485), (-0.3848, -12.0, 3.461), (-0.4889, -12.11, 3.525), (-0.3076, -8.877, 2.421), (-0.423, -8.815, 2.279), (-0.5278, -8.824, 2.421), (-0.423, -8.906, 2.531), (-0.423, -8.376, 1.183), (-0.3075, -8.345, 1.091), (-0.423, -8.328, 1.093), (-0.5278, -8.292, 1.091), (-0.2654, -13.49, 3.145), (-0.3808, -13.36, 3.145), (-0.3808, -13.02, 3.145), (-0.2654, -12.88, 3.145), (-0.2654, -13.49, 1.799), (-0.3808, -13.36, 1.799), (-0.3808, -13.02, 1.799), (-0.2654, -12.88, 1.799), (-0.3808, -12.28, 1.15), (-0.2654, -12.28, 1.27), (-0.2654, -12.28, 0.7892), (-0.3808, -12.28, 0.9045), (-0.3288, -9.205, 1.536), (-0.4443, -9.127, 1.442), (-0.4443, -8.921, 1.181), (-0.3288, -8.853, 1.09), (-0.3282, -9.695, 1.296), (-0.4436, -9.669, 1.175), (-0.4436, -9.608, 0.8511), (-0.3282, -9.59, 0.7371), (-0.3808, -13.39, 1.27), (-0.2654, -13.53, 1.27), (-0.2983, -13.6, 1.237), (-0.3808, -13.53, 1.155), (-0.2654, -13.53, 0.7892), (-0.3808, -13.53, 0.9045), (-0.2983, -13.6, 0.8222), (-1.524e-05, -12.7, 1.534), (-1.523e-05, -13.53, 1.534), (-0.3808, -12.76, 1.474), (-0.2654, -12.7, 1.534), (-0.2654, -13.53, 1.534), (-0.3808, -13.4, 1.534), (-1.522e-05, -13.75, 3.409), (-1.524e-05, -12.65, 3.409), (-0.3808, -13.63, 3.409), (-0.2654, -13.75, 3.409), (-0.3808, -12.77, 3.409), (-0.2654, -12.65, 3.409), (-0.7233, -10.2, 3.49), (-0.9837, -10.23, 4.648), (-0.9837, -10.21, 3.673), (-0.8927, -10.21, 3.526), (-0.9837, -10.22, 4.124), (-0.449, -10.17, 3.41), (-0.9837, -10.24, 5.266), (-0.9837, -10.22, 4.387), (-0.9837, -10.23, 4.957), (-1.528e-05, -10.15, 3.403), (-0.3831, -12.11, 3.479), (-0.7329, -2.388, -0.5445), (-0.7283, -7.844, -0.264), (-1.062, -3.33, -0.6824), (-0.334, -2.293, -0.5445), (-0.9196, -7.213, 0.004491), (-0.3836, -8.002, -0.5432), (-0.7677, -7.837, 0.2733), (-0.7329, -2.82, 0.2733), (-1.062, -3.754, 0.1355), (-0.334, -2.725, 0.2733), (-0.9196, -7.565, 0.2733), (-0.423, -7.993, 0.2664), (-0.9196, -7.988, 3.396), (-0.9255, -7.219, 1.196), (-0.9196, -7.58, 0.782), (-0.9196, -6.532, -1.366), (-0.9196, -6.073, -1.965), (-0.9196, -5.667, -3.197), (-0.9196, -5.573, -4.183), (-0.9745, -5.101, -4.43), (-0.9196, -6.896, -0.07918), (-0.9196, -7.259, 0.2733), (-0.9196, -7.825, 1.277), (-0.9255, -4.254, 2.178), (-0.9196, -1.611, -3.197), (-0.9196, -1.424, -4.183), (-0.9196, -1.869, -2.43), (-0.9196, -2.448, -1.366), (-0.9196, -2.874, -0.5445), (-0.9196, -3.722, 1.091), (-0.8144, -2.42, -4.73), (-0.8144, -5.426, -4.73), (-0.9196, -3.298, 0.2733), (-0.9745, -7.151, 0.8983), (-0.9745, -6.855, 0.4476), (-0.9745, -6.476, 0.07956), (-0.9745, -5.121, -4.158), (-0.9745, -6.106, -1.229), (-0.9745, -5.65, -1.823), (-0.9745, -5.218, -3.135), (-0.7349, -20.66, 5.266), (-0.9491, -20.46, 5.266), (-0.7349, -20.66, 4.124), (-0.9491, -20.46, 4.124), (-0.3956, -20.84, 4.665), (-0.9491, -20.63, 4.648), (-0.9491, -20.59, 4.957), (-0.7349, -20.71, 4.957), (-0.9491, -20.59, 4.34), (-0.7349, -20.71, 4.339), (-0.6777, -19.81, 3.82), (-0.5292, -20.02, 3.765), (-0.9255, -6.832, 1.527), (-0.9196, -7.902, 2.148), (-0.9196, -8.27, 2.031), (-0.4872, -10.21, 5.266), (-1.528e-05, -10.19, 5.266), (-0.3425, -20.84, 4.863), (-0.3425, -20.84, 4.467), (-0.7325, -20.72, 4.655), (-1.512e-05, -20.86, 4.883), (-1.512e-05, -20.73, 4.938), (-0.1176, -20.86, 4.852), (-0.1448, -20.73, 4.899), (-0.2037, -20.86, 4.766), (-0.2509, -20.73, 4.793), (-0.2353, -20.86, 4.648), (-0.2897, -20.73, 4.648), (-0.2037, -20.86, 4.531), (-0.2509, -20.73, 4.503), (-0.1176, -20.86, 4.444), (-0.1448, -20.73, 4.397), (-1.512e-05, -20.86, 4.413), (-1.512e-05, -20.73, 4.358), (-1.512e-05, -20.86, 4.648), (-1.512e-05, -20.76, 5.044), (-0.198, -20.76, 4.991), (-0.3429, -20.76, 4.846), (-0.396, -20.76, 4.648), (-0.3429, -20.76, 4.45), (-0.198, -20.76, 4.305), (-1.512e-05, -20.76, 4.252), (0.9196, -5.533, -4.73), (0.9196, -2.075, -4.73), (0.423, -2.075, -4.73), (-1.54e-05, -2.075, -4.73), (-1.534e-05, -5.749, -4.73), (0.423, -5.749, -4.73), (0.9196, -5.749, -4.73), (-0.423, -2.075, -4.73), (-0.9196, -5.533, -4.73), (-0.9196, -2.075, -4.73), (-0.423, -5.749, -4.73), (-0.9196, -5.749, -4.73), (-1.519e-05, -9.204, 3.966), (-1.523e-05, -6.563, 3.966), (0.444, -9.204, 3.966), (0.444, -9.529, 3.966), (-1.518e-05, -9.529, 3.966), (0.444, -6.563, 3.966), (0.7618, -9.516, 3.966), (-0.444, -9.204, 3.966), (-0.444, -9.529, 3.966), (-0.444, -6.563, 3.966), (-0.8144, -8.723, 3.966), (0.7618, -6.563, 3.966), (0.7618, -9.529, 3.966), (-0.7618, -6.563, 3.966), (-0.7618, -9.529, 3.966), (-1.513e-05, -20.07, 4.938), (0.1448, -20.07, 4.899), (0.2508, -20.07, 4.793), (0.2896, -20.07, 4.648), (0.2508, -20.07, 4.503), (0.1448, -20.07, 4.397), (-1.513e-05, -20.07, 4.358), (-0.1448, -20.07, 4.899), (-0.2509, -20.07, 4.793), (-0.2897, -20.07, 4.648), (-0.2509, -20.07, 4.503), (-0.1448, -20.07, 4.397), (0.8143, -8.723, 3.966), (0.8143, -5.717, 3.966), (0.444, -5.717, 3.966), (-1.524e-05, -5.717, 3.966), (-1.519e-05, -8.788, 3.966), (0.444, -8.788, 3.966), (0.8143, -8.788, 3.966), (-0.444, -5.717, 3.966), (-0.7618, -9.516, 3.966), (-0.8144, -5.717, 3.966), (-0.444, -8.788, 3.966), (-0.8144, -8.788, 3.966)], [], [(50, 47, 1, 5), (225, 60, 232), (66, 61, 0, 3), (227, 63, 70, 236), (231, 230, 9, 10), (67, 64, 2, 5), (49, 48, 2, 3), (52, 49, 3, 0), (233, 228, 8, 11), (64, 66, 3, 2), (62, 67, 5, 1), (230, 233, 11, 9), (48, 50, 5, 2), (21, 74, 131, 130, 25), (63, 273, 285, 70), (62, 1, 6, 69), (168, 444, 383, 136), (70, 123, 122, 236), (71, 60, 225, 226, 7), (13, 8, 12, 17), (72, 71, 7, 18), (68, 63, 227, 234), (99, 72, 18, 86), (87, 13, 17, 91), (285, 294, 120, 123, 70), (9, 11, 16, 14), (7, 10, 15, 18), (10, 9, 14, 15), (11, 8, 13, 16), (73, 22, 26, 75), (69, 6, 22, 73), (91, 17, 171, 174), (75, 26, 30, 76), (132, 129, 149, 150), (92, 21, 25, 93, 239), (185, 181, 34, 77), (29, 135, 134, 196, 190), (93, 25, 29, 94), (77, 34, 38, 79), (136, 383, 385, 140), (186, 183, 33, 95), (80, 35, 39, 82), (78, 31, 35, 80), (95, 33, 37, 96), (81, 42, 46, 83), (96, 37, 41, 97), (79, 38, 42, 81), (83, 46, 103, 104), (82, 39, 43, 84), (97, 41, 45, 98), (42, 209, 210, 46), (38, 211, 209, 42), (34, 212, 211, 38), (181, 213, 212, 34), (26, 208, 214, 30), (22, 53, 208, 26), (6, 51, 53, 22), (1, 47, 51, 6), (61, 85, 52, 0), (88, 90, 178, 172), (86, 89, 179, 177), (89, 88, 172, 179), (90, 87, 175, 178), (274, 325, 85, 61), (44, 83, 104, 101), (41, 82, 84, 45), (36, 79, 81, 40), (40, 81, 83, 44), (33, 78, 80, 37), (37, 80, 82, 41), (27, 133, 151, 116), (32, 77, 79, 36), (74, 19, 23, 128, 131), (182, 185, 77, 32), (128, 23, 117, 148), (24, 75, 76, 28), (286, 69, 73, 20), (20, 73, 75, 24), (17, 127, 126, 176, 171), (360, 302, 72, 99), (302, 288, 71, 72), (169, 167, 137, 138), (275, 62, 69, 286), (8, 228, 235, 12), (445, 170, 139, 384), (275, 283, 67, 62), (278, 280, 66, 64), (272, 282, 65, 60), (283, 278, 64, 67), (4, 273, 63, 68), (280, 274, 61, 66), (288, 272, 60, 71), (325, 517, 253, 85), (46, 210, 544, 103), (16, 13, 87, 90), (15, 14, 88, 89), (18, 15, 89, 86), (14, 16, 90, 88), (84, 43, 110, 105), (202, 97, 98, 203), (201, 96, 97, 202), (200, 95, 96, 201), (205, 186, 95, 200), (207, 93, 94, 199), (197, 92, 239, 238), (51, 173, 174, 92, 197, 53), (47, 175, 173, 51), (85, 253, 177, 52), (545, 104, 103, 544), (108, 111, 587, 588), (492, 491, 591, 565), (546, 101, 104, 545), (110, 547, 548, 105), (105, 548, 549, 106), (203, 98, 549, 543), (98, 45, 106, 549), (45, 84, 105, 106), (384, 139, 143, 386), (126, 125, 300, 459, 176), (152, 119, 387, 145), (138, 137, 141, 142), (165, 439, 393, 157), (438, 164, 145, 387), (163, 166, 156, 144), (148, 117, 119, 152), (154, 153, 144, 147), (113, 112, 114, 115), (112, 113, 158, 157, 393), (134, 133, 27, 195, 196), (23, 27, 116, 117), (25, 130, 129, 132, 135, 29), (118, 155, 146, 389), (117, 116, 118, 119), (116, 151, 155, 118), (150, 149, 153, 154), (144, 156, 159, 161, 147), (394, 389, 146, 160), (119, 118, 389, 387), (113, 115, 162, 161, 159, 158), (115, 114, 394, 160, 162), (120, 121, 122), (180, 124, 125), (128, 129, 130, 131), (135, 132, 133, 134), (156, 157, 158, 159), (160, 161, 162), (167, 121, 120, 168), (169, 138, 139, 170), (136, 140, 141, 137), (143, 139, 138, 142), (163, 144, 145, 164), (165, 157, 156, 166), (147, 161, 160, 146), (128, 148, 149, 129), (151, 133, 132, 150), (150, 154, 155, 151), (148, 152, 153, 149), (152, 145, 144, 153), (146, 155, 154, 147), (122, 121, 124, 127, 17, 12), (140, 165, 166, 141), (142, 163, 164, 143), (142, 141, 166, 163), (386, 143, 164, 438), (140, 385, 439, 165), (124, 169, 170, 125), (137, 167, 168, 136), (300, 125, 170, 445), (124, 121, 167, 169), (120, 294, 444, 168), (179, 172, 48, 49), (177, 179, 49, 52), (173, 175, 87, 91), (171, 176, 74, 21), (174, 171, 21, 92), (178, 175, 47, 50), (176, 459, 19, 74), (172, 178, 50, 48), (174, 173, 91), (127, 180, 126), (125, 126, 180), (180, 127, 124), (206, 194, 186, 205), (189, 193, 185, 182), (191, 217, 213, 181), (194, 190, 183, 186), (193, 191, 181, 185), (183, 188, 78, 33), (188, 187, 31, 78), (76, 30, 191, 193), (94, 29, 190, 194), (30, 214, 217, 191), (28, 76, 193, 189), (199, 94, 194, 206), (190, 196, 188, 183), (196, 195, 187, 188), (55, 218, 219, 192), (192, 219, 220, 184), (59, 221, 204, 102), (215, 216, 582, 583), (107, 382, 592, 586), (53, 240, 237, 208), (54, 198, 218, 55), (184, 220, 222, 56), (56, 222, 223, 57), (57, 223, 224, 58), (58, 224, 221, 59), (198, 54, 208, 237, 207), (58, 59, 210, 209), (57, 58, 209, 211), (56, 57, 211, 212), (184, 56, 212, 213), (54, 55, 214, 208), (59, 102, 544, 210), (102, 204, 543, 544), (192, 184, 213, 217), (55, 192, 217, 214), (219, 218, 199, 206), (220, 219, 206, 205), (204, 221, 203, 543), (218, 198, 207, 199), (222, 220, 205, 200), (223, 222, 200, 201), (224, 223, 201, 202), (221, 224, 202, 203), (234, 227, 228, 233), (232, 229, 256), (225, 232, 231, 226), (229, 234, 256), (227, 236, 235, 228), (226, 231, 10, 7), (236, 122, 12, 235), (244, 241, 247, 250), (207, 237, 245, 243), (237, 240, 246, 245), (240, 53, 197, 238), (246, 244, 250, 252), (240, 238, 244, 246), (238, 239, 241, 244), (93, 207, 243, 242), (239, 93, 242, 241), (250, 247, 248, 249), (251, 252, 250, 249), (241, 242, 248, 247), (245, 246, 252, 251), (243, 245, 251, 249), (242, 243, 249, 248), (177, 253, 99, 86), (253, 517, 360, 99), (122, 123, 120), (60, 65, 254, 232), (234, 255, 68), (254, 229, 232), (255, 234, 229), (256, 234, 233, 230), (256, 230, 231, 232), (570, 571, 258, 522), (571, 572, 260, 258), (572, 573, 262, 260), (573, 574, 264, 262), (574, 575, 266, 264), (575, 576, 534, 266), (257, 521, 535), (259, 257, 535), (533, 265, 535), (263, 261, 535), (264, 266, 271, 270), (260, 262, 269, 268), (522, 258, 267, 536), (261, 259, 535), (266, 534, 542, 271), (265, 263, 535), (262, 264, 270, 269), (258, 260, 268, 267), (282, 536, 267, 65), (65, 267, 268, 254), (254, 268, 269, 229), (229, 269, 270, 255), (255, 270, 271, 68), (68, 271, 542, 4), (323, 284, 277, 320), (501, 508, 334), (340, 281, 276, 335), (503, 512, 344, 337), (507, 292, 291, 506), (341, 284, 279, 338), (322, 281, 279, 321), (326, 276, 281, 322), (509, 293, 290, 504), (338, 279, 281, 340), (336, 277, 284, 341), (506, 291, 293, 509), (321, 279, 284, 323), (305, 308, 405, 406, 348), (337, 344, 285, 273), (336, 343, 287, 277), (447, 411, 383, 444), (344, 512, 397, 398), (345, 289, 502, 501, 334), (296, 301, 295, 290), (346, 303, 289, 345), (342, 510, 503, 337), (374, 361, 303, 346), (362, 366, 301, 296), (285, 344, 398, 395, 294), (291, 297, 299, 293), (289, 303, 298, 292), (292, 298, 297, 291), (293, 299, 296, 290), (347, 349, 309, 306), (343, 347, 306, 287), (366, 453, 450, 301), (349, 350, 311, 309), (407, 425, 424, 404), (367, 515, 368, 308, 305), (464, 351, 313, 461), (310, 467, 472, 409, 410), (368, 369, 310, 308), (351, 353, 315, 313), (411, 415, 385, 383), (465, 370, 312, 462), (354, 356, 39, 35), (352, 354, 35, 31), (370, 371, 314, 312), (355, 357, 319, 317), (371, 372, 316, 314), (353, 355, 317, 315), (357, 377, 376, 319), (356, 358, 43, 39), (372, 373, 318, 316), (317, 319, 486, 485), (315, 317, 485, 487), (313, 315, 487, 488), (461, 313, 488, 489), (309, 311, 490, 484), (306, 309, 484, 327), (287, 306, 327, 324), (277, 287, 324, 320), (335, 276, 326, 359), (363, 451, 457, 365), (361, 456, 458, 364), (364, 458, 451, 363), (365, 457, 454, 362), (274, 335, 359, 325), (44, 101, 377, 357), (316, 318, 358, 356), (36, 40, 355, 353), (40, 44, 357, 355), (312, 314, 354, 352), (314, 316, 356, 354), (27, 116, 426, 408), (32, 36, 353, 351), (348, 406, 403, 307, 304), (182, 32, 351, 464), (403, 423, 391, 307), (24, 28, 350, 349), (286, 20, 347, 343), (20, 24, 349, 347), (301, 450, 455, 401, 402), (360, 374, 346, 302), (302, 346, 345, 288), (448, 413, 412, 446), (275, 286, 343, 336), (290, 295, 511, 504), (445, 384, 414, 449), (275, 336, 341, 283), (278, 338, 340, 280), (272, 334, 339, 282), (283, 341, 338, 278), (4, 342, 337, 273), (280, 340, 335, 274), (288, 345, 334, 272), (325, 359, 516, 517), (319, 376, 552, 486), (299, 365, 362, 296), (298, 364, 363, 297), (303, 361, 364, 298), (297, 363, 365, 299), (358, 378, 110, 43), (478, 479, 373, 372), (477, 478, 372, 371), (476, 477, 371, 370), (481, 476, 370, 465), (483, 475, 369, 368), (324, 327, 473, 367, 453, 452), (320, 324, 452, 454), (359, 326, 456, 516), (550, 552, 376, 377), (111, 107, 586, 587), (381, 100, 585, 589), (546, 550, 377, 101), (110, 378, 553, 547), (378, 379, 554, 553), (479, 551, 554, 373), (373, 554, 379, 318), (318, 379, 378, 358), (384, 386, 418, 414), (401, 455, 459, 300, 400), (444, 383, 384, 445), (427, 420, 387, 392), (413, 417, 416, 412), (442, 432, 393, 439), (383, 385, 386, 384), (393, 394, 389, 387), (439, 393, 387, 438), (438, 387, 420, 441), (440, 419, 431, 443), (423, 427, 392, 391), (429, 422, 419, 428), (388, 390, 114, 112), (112, 393, 432, 433, 388), (409, 472, 195, 27, 408), (307, 391, 116, 27), (308, 310, 410, 407, 404, 405), (118, 389, 421, 430), (391, 392, 118, 116), (116, 118, 430, 426), (425, 429, 428, 424), (419, 422, 436, 434, 431), (394, 435, 421, 389), (392, 387, 389, 118), (388, 433, 434, 436, 437, 390), (390, 437, 435, 394, 114), (395, 397, 396), (460, 400, 399), (403, 406, 405, 404), (410, 409, 408, 407), (431, 434, 433, 432), (435, 437, 436), (446, 447, 395, 396), (448, 449, 414, 413), (411, 412, 416, 415), (418, 417, 413, 414), (440, 441, 420, 419), (442, 443, 431, 432), (422, 421, 435, 436), (403, 404, 424, 423), (426, 425, 407, 408), (425, 426, 430, 429), (423, 424, 428, 427), (427, 428, 419, 420), (421, 422, 429, 430), (397, 295, 301, 402, 399, 396), (415, 416, 443, 442), (417, 418, 441, 440), (417, 440, 443, 416), (386, 438, 441, 418), (385, 439, 438, 386), (415, 442, 439, 385), (399, 400, 449, 448), (412, 411, 447, 446), (294, 444, 445, 300), (300, 445, 449, 400), (399, 448, 446, 396), (395, 447, 444, 294), (458, 322, 321, 451), (456, 326, 322, 458), (452, 366, 362, 454), (450, 305, 348, 455), (453, 367, 305, 450), (457, 323, 320, 454), (455, 348, 304, 459), (451, 321, 323, 457), (453, 366, 452), (402, 401, 460), (400, 460, 401), (460, 399, 402), (482, 481, 465, 471), (189, 182, 464, 470), (468, 461, 489, 493), (471, 465, 462, 467), (470, 464, 461, 468), (462, 312, 352, 466), (466, 352, 31, 187), (350, 470, 468, 311), (369, 471, 467, 310), (311, 468, 493, 490), (28, 189, 470, 350), (475, 482, 471, 369), (467, 462, 466, 472), (472, 466, 187, 195), (329, 469, 495, 494), (469, 463, 496, 495), (333, 375, 480, 497), (382, 380, 593, 592), (100, 109, 584, 585), (328, 329, 494, 474), (463, 330, 498, 496), (330, 331, 499, 498), (331, 332, 500, 499), (332, 333, 497, 500), (474, 483, 513, 484, 328), (332, 485, 486, 333), (331, 487, 485, 332), (330, 488, 487, 331), (463, 489, 488, 330), (328, 484, 490, 329), (333, 486, 552, 375), (375, 552, 551, 480), (469, 493, 489, 463), (329, 490, 493, 469), (495, 482, 475, 494), (496, 481, 482, 495), (480, 551, 479, 497), (494, 475, 483, 474), (498, 476, 481, 496), (499, 477, 476, 498), (500, 478, 477, 499), (497, 479, 478, 500), (510, 509, 504, 503), (508, 520, 505), (501, 502, 507, 508), (505, 520, 510), (503, 504, 511, 512), (502, 289, 292, 507), (512, 511, 295, 397), (515, 514, 483, 368), (456, 361, 374, 516), (516, 374, 360, 517), (397, 395, 398), (334, 508, 518, 339), (510, 342, 519), (518, 508, 505), (519, 505, 510), (520, 506, 509, 510), (520, 508, 507, 506), (570, 522, 524, 577), (577, 524, 526, 578), (578, 526, 528, 579), (579, 528, 530, 580), (580, 530, 532, 581), (581, 532, 534, 576), (523, 535, 521), (525, 535, 523), (533, 535, 531), (529, 535, 527), (530, 540, 541, 532), (526, 538, 539, 528), (522, 536, 537, 524), (527, 535, 525), (532, 541, 542, 534), (531, 535, 529), (528, 539, 540, 530), (524, 537, 538, 526), (282, 339, 537, 536), (339, 518, 538, 537), (518, 505, 539, 538), (505, 519, 540, 539), (519, 342, 541, 540), (342, 4, 542, 541), (327, 484, 483, 514), (327, 514, 473), (367, 473, 514, 515), (216, 215, 544, 543), (215, 109, 545, 544), (109, 100, 546, 545), (107, 111, 548, 547), (111, 108, 549, 548), (108, 216, 543, 549), (100, 381, 550, 546), (491, 492, 551, 552), (381, 491, 552, 550), (380, 382, 553, 554), (382, 107, 547, 553), (492, 380, 554, 551), (557, 560, 566, 561), (555, 556, 560, 557), (559, 555, 557, 558), (558, 557, 561, 567), (562, 590, 568, 564), (555, 562, 564, 556), (559, 563, 562, 555), (563, 569, 590, 562), (380, 492, 565, 593), (109, 215, 583, 584), (491, 381, 589, 591), (216, 108, 588, 582), (521, 257, 571, 570), (257, 259, 572, 571), (259, 261, 573, 572), (261, 263, 574, 573), (263, 265, 575, 574), (265, 533, 576, 575), (523, 521, 570, 577), (525, 523, 577, 578), (527, 525, 578, 579), (529, 527, 579, 580), (531, 529, 580, 581), (533, 531, 581, 576), (561, 566, 583, 582), (566, 560, 584, 583), (560, 556, 585, 584), (559, 558, 587, 586), (558, 567, 588, 587), (567, 561, 582, 588), (556, 564, 589, 585), (568, 590, 565, 591), (564, 568, 591, 589), (569, 563, 592, 593), (563, 559, 586, 592), (590, 569, 593, 565)])
me_plane_001.polygons.foreach_set('material_index', [0, 0, 0, 0, 0, 0, 0, 0, 0, 0, 0, 0, 0, 0, 0, 0, 0, 0, 0, 0, 0, 0, 0, 0, 0, 0, 0, 0, 0, 0, 0, 0, 0, 0, 0, 0, 0, 0, 0, 0, 0, 0, 0, 0, 0, 0, 0, 0, 0, 0, 0, 0, 0, 0, 0, 0, 0, 0, 0, 0, 0, 0, 0, 0, 0, 0, 0, 0, 0, 0, 0, 0, 0, 0, 0, 0, 0, 0, 0, 0, 0, 0, 0, 0, 0, 0, 0, 0, 0, 0, 0, 0, 0, 0, 0, 0, 0, 0, 0, 0, 0, 0, 0, 0, 0, 0, 0, 0, 0, 0, 0, 0, 0, 0, 0, 0, 0, 0, 0, 0, 0, 0, 0, 0, 0, 0, 0, 0, 0, 0, 0, 0, 0, 0, 0, 0, 0, 0, 0, 0, 0, 0, 0, 0, 0, 0, 0, 0, 0, 0, 0, 0, 0, 0, 0, 0, 0, 0, 0, 0, 0, 0, 0, 0, 0, 0, 0, 0, 0, 0, 0, 0, 0, 0, 0, 0, 0, 0, 0, 0, 0, 0, 0, 0, 0, 0, 0, 0, 0, 0, 0, 0, 0, 0, 0, 0, 0, 0, 0, 0, 0, 0, 0, 0, 0, 0, 0, 0, 0, 0, 0, 0, 0, 0, 0, 0, 0, 0, 0, 0, 0, 0, 0, 0, 0, 0, 0, 0, 0, 0, 0, 0, 1, 0, 0, 0, 1, 0, 0, 0, 0, 1, 1, 1, 1, 1, 1, 0, 0, 0, 0, 0, 0, 0, 0, 0, 1, 1, 1, 1, 1, 1, 1, 1, 1, 1, 1, 1, 1, 1, 1, 1, 1, 1, 1, 1, 1, 1, 1, 1, 0, 0, 0, 0, 0, 0, 0, 0, 0, 0, 0, 0, 0, 0, 0, 0, 0, 0, 0, 0, 0, 0, 0, 0, 0, 0, 0, 0, 0, 0, 0, 0, 0, 0, 0, 0, 0, 0, 0, 0, 0, 0, 0, 0, 0, 0, 0, 0, 0, 0, 0, 0, 0, 0, 0, 0, 0, 0, 0, 0, 0, 0, 0, 0, 0, 0, 0, 0, 0, 0, 0, 0, 0, 0, 0, 0, 0, 0, 0, 0, 0, 0, 0, 0, 0, 0, 0, 0, 0, 0, 0, 0, 0, 0, 0, 0, 0, 0, 0, 0, 0, 0, 0, 0, 0, 0, 0, 0, 0, 0, 0, 0, 0, 0, 0, 0, 0, 0, 0, 0, 0, 0, 0, 0, 0, 0, 0, 0, 0, 0, 0, 0, 0, 0, 0, 0, 0, 0, 0, 0, 0, 0, 0, 0, 0, 0, 0, 0, 0, 0, 0, 0, 0, 0, 0, 0, 0, 0, 0, 0, 0, 0, 0, 0, 0, 0, 0, 0, 0, 0, 0, 0, 0, 0, 0, 0, 0, 0, 0, 0, 0, 0, 0, 0, 0, 0, 0, 0, 0, 0, 0, 0, 0, 0, 0, 0, 0, 0, 0, 0, 0, 0, 0, 0, 0, 0, 0, 0, 0, 0, 0, 0, 0, 0, 0, 0, 0, 0, 0, 0, 0, 0, 0, 0, 0, 0, 0, 0, 0, 0, 0, 0, 0, 0, 0, 0, 0, 0, 0, 0, 0, 0, 0, 0, 0, 0, 1, 1, 1, 1, 1, 1, 1, 1, 1, 1, 1, 1, 1, 1, 1, 1, 1, 1, 1, 1, 1, 1, 1, 1, 0, 0, 0, 0, 0, 0, 0, 0, 0, 0, 0, 0, 0, 0, 0, 0, 0, 0, 0, 0, 0, 0, 0, 0, 0, 0, 0, 1, 1, 1, 1, 1, 1, 1, 1, 1, 1, 1, 1, 0, 0, 0, 0, 0, 0, 0, 0, 0, 0, 0, 0])
me_plane_001.materials.append(mat_plastic)
me_plane_001.materials.append(mat_steel)
me_plane_001.use_remesh_preserve_volume = False
me_plane_001.use_remesh_preserve_attributes = False
me_plane_001.use_mirror_vertex_groups = False
me_plane_001.update()
me_cylinder_002 = bpy.data.meshes.new('Cylinder.002')
me_cylinder_002.from_pydata([(-3.05e-05, -20.94, 6.953), (0.3705, -20.94, 6.853), (0.6418, -20.94, 6.582), (0.741, -20.94, 6.212), (0.6418, -20.94, 5.841), (0.3705, -20.94, 5.57), (-3.037e-05, -20.94, 5.471), (-0.3706, -20.94, 5.57), (-0.6418, -20.94, 5.841), (-0.7411, -20.94, 6.212), (-0.6418, -20.94, 6.582), (-0.3706, -20.94, 6.853), (-3.051e-05, -21.05, 6.75), (0.269, -21.05, 6.678), (0.466, -21.05, 6.481), (0.5381, -21.05, 6.212), (0.466, -21.05, 5.943), (0.269, -21.05, 5.746), (-3.041e-05, -21.05, 5.674), (-0.2691, -21.05, 5.746), (-0.4661, -21.05, 5.943), (-0.5381, -21.05, 6.212), (-0.4661, -21.05, 6.481), (-0.2691, -21.05, 6.678), (-3.068e-05, -9.277, 6.953), (0.3705, -9.277, 6.853), (0.6418, -9.277, 6.582), (0.741, -9.277, 6.212), (0.6418, -9.277, 5.841), (0.3705, -9.277, 5.57), (-3.054e-05, -9.277, 5.471), (-0.3706, -9.277, 5.57), (-0.6418, -9.277, 5.841), (-0.7411, -9.277, 6.212), (-0.6418, -9.277, 6.582), (-0.3706, -9.277, 6.853), (-3.068e-05, -9.277, 6.75), (0.269, -9.277, 6.678), (0.466, -9.277, 6.481), (0.5381, -9.277, 6.212), (0.466, -9.277, 5.943), (0.269, -9.277, 5.746), (-3.058e-05, -9.277, 5.674), (-0.2691, -9.277, 5.746), (-0.4661, -9.277, 5.943), (-0.5381, -9.277, 6.212), (-0.4661, -9.277, 6.481), (-0.2691, -9.277, 6.678), (-0.7974, -12.34, 7.02), (-0.9347, -12.34, 6.873), (-0.7974, -9.484, 7.02), (-0.9347, -9.485, 6.873), (-0.9347, -12.35, 6.304), (-0.9347, -9.481, 6.355), (-0.9347, -9.825, 6.035), (-0.9347, -11.96, 6.035), (0.4555, -12.34, 7.02), (0.4941, -9.486, 7.02), (0.7351, -9.518, 7.02), (0.7351, -12.33, 7.02)], [], [(4, 3, 15, 16), (11, 10, 22, 23), (1, 0, 12, 13), (8, 7, 19, 20), (5, 4, 16, 17), (0, 11, 23, 12), (2, 1, 13, 14), (9, 8, 20, 21), (6, 5, 17, 18), (3, 2, 14, 15), (10, 9, 21, 22), (7, 6, 18, 19), (28, 40, 39, 27), (35, 47, 46, 34), (25, 37, 36, 24), (32, 44, 43, 31), (29, 41, 40, 28), (24, 36, 47, 35), (26, 38, 37, 25), (33, 45, 44, 32), (30, 42, 41, 29), (27, 39, 38, 26), (34, 46, 45, 33), (31, 43, 42, 30), (2, 26, 25, 1), (16, 40, 41, 17), (10, 34, 33, 9), (3, 27, 26, 2), (17, 41, 42, 18), (11, 35, 34, 10), (4, 28, 27, 3), (18, 42, 43, 19), (0, 24, 35, 11), (5, 29, 28, 4), (19, 43, 44, 20), (12, 36, 37, 13), (6, 30, 29, 5), (20, 44, 45, 21), (13, 37, 38, 14), (7, 31, 30, 6), (21, 45, 46, 22), (14, 38, 39, 15), (8, 32, 31, 7), (22, 46, 47, 23), (1, 25, 24, 0), (15, 39, 40, 16), (9, 33, 32, 8), (23, 47, 36, 12), (58, 57, 56, 59), (56, 57, 50, 48), (48, 50, 51, 49), (49, 51, 53, 52), (54, 55, 52, 53)])
me_cylinder_002.materials.append(mat_steel_2)
me_cylinder_002.use_remesh_preserve_volume = False
me_cylinder_002.use_remesh_preserve_attributes = False
me_cylinder_002.use_mirror_vertex_groups = False
me_cylinder_002.update()
me_cylinder_005 = bpy.data.meshes.new('Cylinder.005')
me_cylinder_005.from_pydata([(-0.3062, -8.615, 3.32), (0.3062, -8.615, 3.32), (-0.3062, -8.856, 2.738), (0.3062, -8.856, 2.738), (-0.2386, -9.438, 2.498), (0.2385, -9.438, 2.498), (-0.2386, -10.02, 2.738), (0.2385, -10.02, 2.738), (-0.1743, -10.26, 3.32), (0.1742, -10.26, 3.32), (-0.3062, -10.02, 3.901), (0.3062, -10.02, 3.901), (-0.3062, -9.438, 4.142), (0.3062, -9.438, 4.142), (-0.3062, -8.856, 3.901), (0.3062, -8.856, 3.901), (-3.053e-05, -8.615, 3.32), (-3.041e-05, -8.856, 2.738), (-3.036e-05, -9.438, 2.498), (-3.028e-05, -10.04, 1.872), (-3.051e-05, -10.26, 3.32), (-3.062e-05, -10.02, 3.901), (-3.068e-05, -9.438, 4.142), (-3.064e-05, -8.856, 3.901), (-3.031e-05, -9.758, 2.156), (-0.1911, -9.758, 2.156), (-0.1911, -10.05, 2.377), (0.1911, -10.05, 2.377), (0.1911, -9.758, 2.156), (-3.023e-05, -10.54, 1.637), (-0.1911, -10.17, 2.468), (0.1911, -10.17, 2.468), (-3.038e-05, -10.17, 2.468), (-0.131, -10.04, 1.872), (-0.131, -10.23, 2.039), (0.1309, -10.23, 2.039), (0.1309, -10.04, 1.872), (-0.131, -10.3, 2.109), (0.1309, -10.3, 2.109), (-3.033e-05, -10.3, 2.109), (-0.07348, -10.54, 1.637), (-0.07348, -10.6, 1.745), (0.07341, -10.6, 1.745), (0.07341, -10.54, 1.637), (-3.025e-05, -10.6, 1.745)], [], [(16, 1, 3, 17), (17, 3, 5, 18), (7, 9, 31, 27), (18, 5, 28, 24), (20, 9, 11, 21), (21, 11, 13, 22), (3, 1, 15, 13, 11, 9, 7, 5), (22, 13, 15, 23), (23, 15, 1, 16), (0, 2, 4, 6, 8, 10, 12, 14), (14, 23, 16, 0), (12, 22, 23, 14), (10, 21, 22, 12), (8, 20, 21, 10), (4, 18, 24, 25), (9, 20, 32, 31), (2, 17, 18, 4), (0, 16, 17, 2), (25, 24, 19, 33), (28, 27, 35, 36), (30, 26, 34, 37), (32, 30, 37, 39), (6, 4, 25, 26), (20, 8, 30, 32), (8, 6, 26, 30), (5, 7, 27, 28), (37, 34, 41), (39, 37, 41, 44), (34, 33, 40, 41), (35, 38, 42), (31, 32, 39, 38), (24, 28, 36, 19), (27, 31, 38, 35), (26, 25, 33, 34), (29, 43, 42, 44), (40, 29, 44, 41), (36, 35, 42, 43), (33, 19, 29, 40), (38, 39, 44, 42), (19, 36, 43, 29)])
me_cylinder_005.materials.append(mat_steel_2)
me_cylinder_005.use_remesh_preserve_volume = False
me_cylinder_005.use_remesh_preserve_attributes = False
me_cylinder_005.use_mirror_vertex_groups = False
me_cylinder_005.update()
me_cube_002 = bpy.data.meshes.new('Cube.002')
me_cube_002.from_pydata([(1.103, -7.881, 4.541), (1.077, -8.037, 4.696), (1.077, -8.037, 5.044), (1.103, -7.881, 5.199), (1.077, -7.007, 4.696), (1.103, -7.162, 4.541), (1.103, -7.162, 5.199), (1.077, -7.007, 5.044), (1.177, -8.037, 4.696), (1.203, -7.881, 4.541), (1.203, -7.881, 5.199), (1.177, -8.037, 5.044), (1.203, -7.162, 4.541), (1.177, -7.007, 4.696), (1.177, -7.007, 5.044), (1.203, -7.162, 5.199), (1.058, -8.037, 4.87), (1.159, -8.037, 4.87), (1.103, -7.522, 5.199), (1.203, -7.522, 5.199), (1.058, -7.007, 4.87), (1.159, -7.007, 4.87), (1.103, -7.522, 4.541), (1.203, -7.522, 4.541), (1.159, -7.522, 4.87), (1.058, -7.522, 4.87), (1.164, -7.522, 5.043), (1.064, -7.522, 5.049), (1.164, -7.522, 4.696), (0.8116, -7.162, 4.541), (0.8116, -7.007, 4.696), (0.8116, -8.037, 4.696), (0.8116, -7.881, 4.541), (0.8116, -7.522, 4.541), (0.8116, -7.007, 4.87), (0.8116, -8.037, 4.87), (0.8116, -7.522, 4.698), (0.8116, -7.522, 4.87)], [], [(17, 11, 2, 16), (12, 13, 28, 23), (19, 18, 3, 10), (16, 25, 37, 35), (20, 7, 14, 21), (12, 5, 4, 13), (6, 15, 14, 7), (0, 9, 8, 1), (10, 3, 2, 11), (22, 23, 9, 0), (8, 17, 16, 1), (15, 6, 18, 19), (4, 20, 21, 13), (5, 12, 23, 22), (17, 24, 26, 11), (19, 26, 14, 15), (23, 28, 8, 9), (22, 0, 32, 33), (25, 16, 2, 27), (20, 25, 27, 7), (14, 26, 24, 21), (7, 27, 18, 6), (11, 26, 19, 10), (27, 2, 3, 18), (8, 28, 24, 17), (4, 5, 29, 30), (1, 16, 35, 31), (28, 13, 21, 24), (32, 31, 36, 33), (33, 36, 30, 29), (36, 31, 35, 37), (30, 36, 37, 34), (20, 4, 30, 34), (5, 22, 33, 29), (25, 20, 34, 37), (0, 1, 31, 32)])
me_cube_002.materials.append(mat_steel_2)
me_cube_002.use_remesh_preserve_volume = False
me_cube_002.use_remesh_preserve_attributes = False
me_cube_002.use_mirror_vertex_groups = False
me_cube_002.update()
me_cube_003 = bpy.data.meshes.new('Cube.003')
me_cube_003.from_pydata([(-1.041, -5.526, -5.432), (-0.8091, -5.287, -4.752), (-1.041, -1.855, -5.432), (-0.8091, -2.554, -4.752), (1.041, -5.526, -5.432), (0.8091, -5.287, -4.752), (1.041, -1.855, -5.432), (0.8091, -2.554, -4.752), (-1.041, -5.793, -5.092), (-1.041, -1.964, -5.092), (1.041, -1.964, -5.092), (1.041, -5.793, -5.092), (-1.041, -5.554, -4.895), (-1.041, -2.288, -4.895), (1.041, -2.288, -4.895), (1.041, -5.554, -4.895), (-0.8091, -8.516, 3.829), (-0.8091, -5.783, 3.829), (0.8091, -5.783, 3.829), (0.8091, -8.516, 3.829)], [], [(8, 12, 13, 9), (9, 13, 14, 10), (10, 14, 15, 11), (11, 15, 12, 8), (2, 6, 4, 0), (3, 1, 16, 17), (4, 11, 8, 0), (6, 10, 11, 4), (2, 9, 10, 6), (0, 8, 9, 2), (1, 3, 13, 12), (3, 7, 14, 13), (7, 5, 15, 14), (5, 1, 12, 15), (18, 17, 16, 19), (1, 5, 19, 16), (7, 3, 17, 18), (5, 7, 18, 19)])
me_cube_003.materials.append(mat_plastic3)
me_cube_003.use_remesh_preserve_volume = False
me_cube_003.use_remesh_preserve_attributes = False
me_cube_003.use_mirror_vertex_groups = False
me_cube_003.update()
arm_armature = bpy.data.armatures.new('Armature')  # bones are not reproduced

# ---- objects
ob_armature = bpy.data.objects.new('Armature', arm_armature)
ob_zatvor = bpy.data.objects.new('zatvor', me_cylinder_001)
ob_pistolframe = bpy.data.objects.new('pistolFrame', me_plane_001)
ob_stvol = bpy.data.objects.new('stvol', me_cylinder_002)
ob_trigger = bpy.data.objects.new('trigger', me_cylinder_005)
ob_zadergatel = bpy.data.objects.new('zadergatel', me_cube_002)
ob_storage = bpy.data.objects.new('storage', me_cube_003)

# ---- transforms, parenting, visibility, modifiers, constraints
ob_armature.location = (0.0, 0.0, 0.0)
ob_armature.show_in_front = True
ob_armature.lineart.crease_threshold = 0.0
ob_zatvor.parent = ob_armature
ob_zatvor.location = (0.0, 0.0, 0.0)
ob_zatvor.lineart.crease_threshold = 0.0
_vg = ob_zatvor.vertex_groups.new(name='Main')
_vg = ob_zatvor.vertex_groups.new(name='Storage')
_vg = ob_zatvor.vertex_groups.new(name='trigger')
_vg = ob_zatvor.vertex_groups.new(name='zatvor')
for _i, _w in zip([0, 1, 2, 3, 4, 5, 6, 7, 8, 9, 10, 11, 12, 13, 14, 15, 16, 17, 18, 19, 20, 21, 22, 23, 24, 25, 26, 27, 28, 29, 30, 31, 32, 33, 34, 35, 36, 37, 38, 39, 40, 41, 42, 43, 44, 45, 46, 47, 48, 49, 50, 51, 52, 53, 54, 55, 56, 57, 58, 59, 60, 61, 62, 63, 64, 65, 66, 67, 68, 69, 70, 71, 72, 73, 74, 75, 76, 77, 78, 79, 80, 81, 82, 83, 84, 85, 86, 87, 88, 89, 90, 91, 92, 93, 94, 95, 96, 97, 98, 99, 100, 101, 102, 103, 104, 105, 106, 107, 108, 109, 110, 111, 112, 113, 114, 115, 116, 117, 118, 119, 120, 121, 122, 123, 124, 125, 126, 127, 128, 129, 130, 131, 132, 133, 134, 135, 136, 137, 138, 139, 140, 141, 142, 143, 144, 145, 146, 147, 148, 149, 150, 151, 152, 153, 154, 155, 156, 157, 158, 159, 160, 161, 162, 163, 164, 165, 166, 167, 168, 169, 170, 171, 172, 173, 174, 175, 176, 177, 178, 179, 180, 181, 182, 183, 184, 185, 186, 187, 188, 189, 190, 191, 192, 193, 194, 195, 196, 197, 198, 199, 200, 201, 202, 203, 204, 205, 206, 207, 208, 209, 210, 211, 212, 213, 214, 215, 216, 217, 218, 219, 220, 221, 222, 223, 224, 225, 226, 227, 228, 229, 230, 231, 232, 233, 234, 235, 236, 237, 238, 239, 240, 241, 242, 243, 244, 245, 246, 247, 248, 249, 250, 251, 252, 253, 254, 255, 256, 257, 258, 259, 260, 261, 262, 263, 264, 265, 266, 267, 268, 269, 270, 271, 272, 273, 274, 275, 276, 277, 278, 279, 280, 281, 282, 283, 284, 285, 286, 287, 288, 289, 290, 291, 292, 293, 294, 295, 296, 297, 298, 299, 300, 301, 302, 303, 304, 305, 306, 307, 308, 309, 310, 311, 312, 313, 314, 315, 316, 317, 318, 319, 320, 321, 322, 323, 324, 325, 326, 327, 328, 329, 330, 331, 332, 333, 334, 335, 336, 337, 338, 339, 340, 341, 342, 343, 344, 345, 346, 347, 348, 349, 350, 351, 352, 353], [1.0, 1.0, 1.0, 1.0, 1.0, 1.0, 1.0, 1.0, 1.0, 1.0, 1.0, 1.0, 1.0, 1.0, 1.0, 1.0, 1.0, 1.0, 1.0, 1.0, 1.0, 1.0, 1.0, 1.0, 1.0, 1.0, 1.0, 1.0, 1.0, 1.0, 1.0, 1.0, 1.0, 1.0, 1.0, 1.0, 1.0, 1.0, 1.0, 1.0, 1.0, 1.0, 1.0, 1.0, 1.0, 1.0, 1.0, 1.0, 1.0, 1.0, 1.0, 1.0, 1.0, 1.0, 1.0, 1.0, 1.0, 1.0, 1.0, 1.0, 1.0, 1.0, 1.0, 1.0, 1.0, 1.0, 1.0, 1.0, 1.0, 1.0, 1.0, 1.0, 1.0, 1.0, 1.0, 1.0, 1.0, 1.0, 1.0, 1.0, 1.0, 1.0, 1.0, 1.0, 1.0, 1.0, 1.0, 1.0, 1.0, 1.0, 1.0, 1.0, 1.0, 1.0, 1.0, 1.0, 1.0, 1.0, 1.0, 1.0, 1.0, 1.0, 1.0, 1.0, 1.0, 1.0, 1.0, 1.0, 1.0, 1.0, 1.0, 1.0, 1.0, 1.0, 1.0, 1.0, 1.0, 1.0, 1.0, 1.0, 1.0, 1.0, 1.0, 1.0, 1.0, 1.0, 1.0, 0.9993, 1.0, 1.0, 1.0, 1.0, 1.0, 1.0, 1.0, 1.0, 1.0, 1.0, 1.0, 1.0, 1.0, 1.0, 1.0, 1.0, 1.0, 1.0, 1.0, 1.0, 1.0, 1.0, 1.0, 1.0, 1.0, 1.0, 1.0, 0.9999, 1.0, 1.0, 1.0, 1.0, 1.0, 1.0, 1.0, 1.0, 1.0, 1.0, 1.0, 1.0, 1.0, 1.0, 1.0, 1.0, 1.0, 1.0, 1.0, 1.0, 1.0, 1.0, 1.0, 1.0, 1.0, 1.0, 1.0, 1.0, 1.0, 1.0, 1.0, 0.9854, 1.0, 1.0, 0.9998, 1.0, 1.0, 1.0, 1.0, 1.0, 1.0, 0.9957, 1.0, 1.0, 1.0, 1.0, 1.0, 1.0, 1.0, 1.0, 1.0, 1.0, 1.0, 1.0, 1.0, 1.0, 1.0, 1.0, 1.0, 1.0, 1.0, 1.0, 1.0, 1.0, 1.0, 1.0, 1.0, 1.0, 1.0, 1.0, 1.0, 1.0, 1.0, 1.0, 1.0, 1.0, 1.0, 1.0, 1.0, 1.0, 1.0, 1.0, 1.0, 1.0, 1.0, 1.0, 1.0, 1.0, 1.0, 1.0, 1.0, 1.0, 1.0, 1.0, 1.0, 1.0, 1.0, 1.0, 1.0, 1.0, 1.0, 1.0, 1.0, 1.0, 1.0, 1.0, 1.0, 1.0, 1.0, 1.0, 1.0, 1.0, 1.0, 1.0, 1.0, 1.0, 1.0, 1.0, 1.0, 1.0, 1.0, 1.0, 1.0, 1.0, 1.0, 1.0, 1.0, 1.0, 1.0, 1.0, 1.0, 1.0, 1.0, 1.0, 1.0, 1.0, 1.0, 1.0, 1.0, 1.0, 1.0, 1.0, 1.0, 1.0, 1.0, 1.0, 1.0, 1.0, 1.0, 1.0, 1.0, 1.0, 1.0, 1.0, 1.0, 1.0, 1.0, 1.0, 1.0, 1.0, 1.0, 1.0, 1.0, 1.0, 1.0, 1.0, 1.0, 1.0, 1.0, 1.0, 1.0, 1.0, 1.0, 1.0, 1.0, 1.0, 1.0, 1.0, 1.0, 1.0, 1.0, 1.0, 1.0, 1.0, 1.0, 1.0, 1.0, 1.0, 1.0, 1.0, 1.0, 1.0, 1.0, 1.0, 1.0, 1.0, 1.0, 1.0]): _vg.add([_i], _w, 'REPLACE')
_m = ob_zatvor.modifiers.new('Armature', 'ARMATURE')
_m.object = ob_armature
ob_pistolframe.parent = ob_armature
ob_pistolframe.location = (0.0, 0.0, 0.0)
ob_pistolframe.lineart.crease_threshold = 0.0
_vg = ob_pistolframe.vertex_groups.new(name='Main')
for _i, _w in zip([0, 1, 2, 3, 4, 5, 6, 7, 8, 9, 10, 11, 12, 13, 14, 15, 16, 17, 18, 19, 20, 21, 22, 23, 24, 25, 26, 27, 28, 29, 30, 31, 32, 33, 34, 35, 36, 37, 38, 39, 40, 41, 42, 43, 44, 45, 46, 47, 48, 49, 50, 51, 52, 53, 54, 55, 56, 57, 58, 59, 60, 61, 62, 63, 64, 65, 66, 67, 68, 69, 70, 71, 72, 73, 74, 75, 76, 77, 78, 79, 80, 81, 82, 83, 84, 85, 86, 87, 88, 89, 90, 91, 92, 93, 94, 95, 96, 97, 98, 99, 100, 101, 102, 103, 104, 105, 106, 107, 108, 109, 110, 111, 112, 113, 114, 115, 116, 117, 118, 119, 120, 121, 122, 123, 124, 125, 126, 127, 128, 129, 130, 131, 132, 133, 134, 135, 136, 137, 138, 139, 140, 141, 142, 143, 144, 145, 146, 147, 148, 149, 150, 151, 152, 153, 154, 155, 156, 157, 158, 159, 160, 161, 162, 163, 164, 165, 166, 167, 168, 169, 170, 171, 172, 173, 174, 175, 176, 177, 178, 179, 180, 181, 182, 183, 184, 185, 186, 187, 188, 189, 190, 191, 192, 193, 194, 195, 196, 197, 198, 199, 200, 201, 202, 203, 204, 205, 206, 207, 208, 209, 210, 211, 212, 213, 214, 215, 216, 217, 218, 219, 220, 221, 222, 223, 224, 225, 226, 227, 228, 229, 230, 231, 232, 233, 234, 235, 236, 237, 238, 239, 240, 241, 242, 243, 244, 245, 246, 247, 248, 249, 250, 251, 252, 253, 254, 255, 256, 257, 258, 259, 260, 261, 262, 263, 264, 265, 266, 267, 268, 269, 270, 271, 272, 273, 274, 275, 276, 277, 278, 279, 280, 281, 282, 283, 284, 285, 286, 287, 288, 289, 290, 291, 292, 293, 294, 295, 296, 297, 298, 299, 300, 301, 302, 303, 304, 305, 306, 307, 308, 309, 310, 311, 312, 313, 314, 315, 316, 317, 318, 319, 320, 321, 322, 323, 324, 325, 326, 327, 328, 329, 330, 331, 332, 333, 334, 335, 336, 337, 338, 339, 340, 341, 342, 343, 344, 345, 346, 347, 348, 349, 350, 351, 352, 353, 354, 355, 356, 357, 358, 359, 360, 361, 362, 363, 364, 365, 366, 367, 368, 369, 370, 371, 372, 373, 374, 375, 376, 377, 378, 379, 380, 381, 382, 383, 384, 385, 386, 387, 388, 389, 390, 391, 392, 393, 394, 395, 396, 397, 398, 399, 400, 401, 402, 403, 404, 405, 406, 407, 408, 409, 410, 411, 412, 413, 414, 415, 416, 417, 418, 419, 420, 421, 422, 423, 424, 425, 426, 427, 428, 429, 430, 431, 432, 433, 434, 435, 436, 437, 438, 439, 440, 441, 442, 443, 444, 445, 446, 447, 448, 449, 450, 451, 452, 453, 454, 455, 456, 457, 458, 459, 460, 461, 462, 463, 464, 465, 466, 467, 468, 469, 470, 471, 472, 473, 474, 475, 476, 477, 478, 479, 480, 481, 482, 483, 484, 485, 486, 487, 488, 489, 490, 491, 492, 493, 494, 495, 496, 497, 498, 499, 500, 501, 502, 503, 504, 505, 506, 507, 508, 509, 510, 511, 512, 513, 514, 515, 516, 517, 518, 519, 520, 521, 522, 523, 524, 525, 526, 527, 528, 529, 530, 531, 532, 533, 534, 535, 536, 537, 538, 539, 540, 541, 542, 543, 544, 545, 546, 547, 548, 549, 550, 551, 552, 553, 554, 555, 556, 557, 558, 559, 560, 561, 562, 563, 564, 565, 566, 567, 568, 569, 570, 571, 572, 573, 574, 575, 576, 577, 578, 579, 580, 581, 582, 583, 584, 585, 586, 587, 588, 589, 590, 591, 592, 593], [1.0, 1.0, 1.0, 1.0, 1.0, 1.0, 1.0, 1.0, 1.0, 1.0, 1.0, 1.0, 1.0, 1.0, 1.0, 1.0, 1.0, 1.0, 1.0, 1.0, 1.0, 1.0, 1.0, 1.0, 1.0, 1.0, 1.0, 1.0, 1.0, 1.0, 1.0, 1.0, 1.0, 1.0, 1.0, 1.0, 1.0, 1.0, 1.0, 1.0, 1.0, 1.0, 1.0, 1.0, 1.0, 1.0, 1.0, 1.0, 1.0, 1.0, 1.0, 1.0, 1.0, 1.0, 1.0, 1.0, 1.0, 1.0, 1.0, 1.0, 1.0, 1.0, 1.0, 1.0, 0.9977, 1.0, 0.9966, 0.999, 1.0, 1.0, 1.0, 0.9584, 1.0, 1.0, 1.0, 1.0, 1.0, 1.0, 1.0, 1.0, 1.0, 1.0, 1.0, 0.9999, 1.0, 1.0, 1.0, 1.0, 1.0, 1.0, 1.0, 1.0, 1.0, 1.0, 1.0, 1.0, 1.0, 1.0, 1.0, 1.0, 1.0, 1.0, 1.0, 1.0, 1.0, 1.0, 1.0, 1.0, 1.0, 1.0, 1.0, 1.0, 1.0, 1.0, 1.0, 1.0, 0.9894, 1.0, 1.0, 1.0, 1.0, 1.0, 1.0, 1.0, 1.0, 1.0, 1.0, 1.0, 1.0, 1.0, 1.0, 1.0, 1.0, 1.0, 1.0, 1.0, 1.0, 1.0, 1.0, 1.0, 1.0, 1.0, 1.0, 1.0, 1.0, 1.0, 1.0, 1.0, 1.0, 1.0, 1.0, 1.0, 1.0, 1.0, 1.0, 1.0, 1.0, 1.0, 1.0, 1.0, 1.0, 1.0, 1.0, 1.0, 1.0, 1.0, 1.0, 1.0, 1.0, 1.0, 1.0, 1.0, 1.0, 1.0, 1.0, 1.0, 1.0, 1.0, 1.0, 1.0, 1.0, 1.0, 1.0, 1.0, 1.0, 1.0, 1.0, 1.0, 1.0, 1.0, 1.0, 1.0, 1.0, 1.0, 1.0, 1.0, 1.0, 1.0, 1.0, 1.0, 1.0, 1.0, 1.0, 1.0, 1.0, 1.0, 1.0, 1.0, 1.0, 1.0, 1.0, 1.0, 1.0, 1.0, 1.0, 1.0, 1.0, 1.0, 1.0, 1.0, 1.0, 1.0, 1.0, 1.0, 1.0, 1.0, 1.0, 1.0, 1.0, 1.0, 1.0, 1.0, 1.0, 1.0, 1.0, 1.0, 1.0, 1.0, 1.0, 1.0, 1.0, 1.0, 1.0, 1.0, 1.0, 1.0, 1.0, 1.0, 1.0, 1.0, 1.0, 1.0, 1.0, 1.0, 1.0, 1.0, 1.0, 1.0, 1.0, 1.0, 1.0, 1.0, 1.0, 1.0, 1.0, 1.0, 1.0, 1.0, 1.0, 1.0, 1.0, 1.0, 1.0, 1.0, 1.0, 1.0, 1.0, 1.0, 0.9998, 1.0, 0.9995, 1.0, 1.0, 0.9999, 1.0, 1.0, 1.0, 1.0, 0.9404, 1.0, 1.0, 1.0, 1.0, 1.0, 1.0, 1.0, 1.0, 1.0, 1.0, 1.0, 1.0, 1.0, 1.0, 1.0, 1.0, 1.0, 1.0, 1.0, 1.0, 1.0, 1.0, 1.0, 1.0, 1.0, 1.0, 1.0, 1.0, 1.0, 1.0, 1.0, 1.0, 1.0, 1.0, 1.0, 1.0, 1.0, 1.0, 1.0, 1.0, 1.0, 1.0, 1.0, 1.0, 1.0, 1.0, 1.0, 1.0, 1.0, 1.0, 1.0, 1.0, 1.0, 1.0, 1.0, 1.0, 0.9177, 0.9999, 1.0, 1.0, 1.0, 1.0, 1.0, 1.0, 1.0, 1.0, 1.0, 1.0, 1.0, 1.0, 1.0, 1.0, 1.0, 1.0, 1.0, 1.0, 1.0, 1.0, 1.0, 1.0, 1.0, 1.0, 1.0, 1.0, 1.0, 1.0, 1.0, 1.0, 1.0, 1.0, 1.0, 1.0, 1.0, 1.0, 1.0, 0.4775, 1.0, 0.101, 1.0, 1.0, 1.0, 1.0, 1.0, 1.0, 1.0, 1.0, 1.0, 1.0, 1.0, 1.0, 1.0, 1.0, 1.0, 1.0, 1.0, 1.0, 1.0, 1.0, 1.0, 1.0, 1.0, 1.0, 1.0, 1.0, 1.0, 1.0, 1.0, 1.0, 1.0, 1.0, 1.0, 1.0, 1.0, 1.0, 1.0, 1.0, 1.0, 1.0, 1.0, 1.0, 1.0, 1.0, 1.0, 1.0, 1.0, 1.0, 1.0, 1.0, 1.0, 1.0, 1.0, 1.0, 1.0, 1.0, 1.0, 1.0, 1.0, 1.0, 1.0, 1.0, 1.0, 1.0, 1.0, 1.0, 1.0, 1.0, 1.0, 1.0, 1.0, 1.0, 1.0, 0.9879, 1.0, 1.0, 1.0, 1.0, 1.0, 1.0, 1.0, 1.0, 1.0, 1.0, 1.0, 1.0, 1.0, 1.0, 1.0, 1.0, 1.0, 1.0, 1.0, 1.0, 1.0, 1.0, 1.0, 1.0, 1.0, 1.0, 1.0, 1.0, 1.0, 1.0, 1.0, 1.0, 1.0, 1.0, 1.0, 1.0, 1.0, 1.0, 1.0, 1.0, 1.0, 1.0, 1.0, 1.0, 1.0, 1.0, 1.0, 1.0, 1.0, 1.0, 1.0, 1.0, 1.0, 1.0, 1.0, 1.0, 1.0, 1.0, 1.0, 1.0, 1.0, 1.0, 1.0, 1.0, 1.0, 1.0, 1.0, 1.0, 1.0, 1.0, 1.0, 1.0, 1.0, 1.0, 1.0, 1.0, 1.0, 1.0, 1.0, 1.0, 1.0, 1.0, 1.0, 1.0, 1.0, 1.0, 1.0, 1.0, 1.0, 1.0, 1.0, 1.0, 1.0, 1.0, 1.0, 1.0, 1.0, 1.0, 1.0, 1.0, 1.0, 1.0, 1.0, 1.0, 1.0, 1.0, 1.0, 1.0, 1.0, 1.0, 1.0, 1.0, 1.0, 1.0, 1.0, 1.0, 1.0, 1.0, 1.0, 1.0, 1.0, 1.0, 1.0, 1.0, 1.0, 1.0, 1.0, 1.0, 1.0, 1.0, 1.0, 1.0, 1.0]): _vg.add([_i], _w, 'REPLACE')
_vg = ob_pistolframe.vertex_groups.new(name='Storage')
_vg = ob_pistolframe.vertex_groups.new(name='trigger')
_vg = ob_pistolframe.vertex_groups.new(name='zatvor')
_m = ob_pistolframe.modifiers.new('Armature', 'ARMATURE')
_m.object = ob_armature
ob_stvol.parent = ob_armature
ob_stvol.location = (0.0, 0.0, 0.0)
ob_stvol.lineart.crease_threshold = 0.0
_vg = ob_stvol.vertex_groups.new(name='Main')
_vg.add([0, 1, 2, 3, 4, 5, 6, 7, 8, 9, 10, 11, 12, 13, 14, 15, 16, 17, 18, 19, 20, 21, 22, 23, 24, 25, 26, 27, 28, 29, 30, 31, 32, 33, 34, 35, 36, 37, 38, 39, 40, 41, 42, 43, 44, 45, 46, 47, 48, 49, 50, 51, 52, 53, 54, 55, 56, 57, 58, 59], 1.0, 'REPLACE')
_vg = ob_stvol.vertex_groups.new(name='Storage')
_vg = ob_stvol.vertex_groups.new(name='trigger')
_vg = ob_stvol.vertex_groups.new(name='zatvor')
_m = ob_stvol.modifiers.new('Armature', 'ARMATURE')
_m.object = ob_armature
ob_trigger.parent = ob_armature
ob_trigger.location = (0.0, 0.0, 0.0)
ob_trigger.lineart.crease_threshold = 0.0
_vg = ob_trigger.vertex_groups.new(name='Main')
_vg = ob_trigger.vertex_groups.new(name='Storage')
_vg = ob_trigger.vertex_groups.new(name='trigger')
for _i, _w in zip([0, 1, 2, 3, 4, 5, 6, 7, 8, 9, 10, 11, 12, 13, 14, 15, 16, 17, 18, 19, 20, 21, 22, 23, 24, 25, 26, 27, 28, 29, 30, 31, 32, 33, 34, 35, 36, 37, 38, 39, 40, 41, 42, 43, 44], [1.0, 1.0, 1.0, 1.0, 1.0, 1.0, 1.0, 1.0, 1.0, 1.0, 1.0, 1.0, 1.0, 1.0, 1.0, 1.0, 0.9998, 0.9999, 1.0, 1.0, 1.0, 1.0, 0.9999, 1.0, 1.0, 1.0, 1.0, 1.0, 1.0, 1.0, 1.0, 1.0, 1.0, 1.0, 1.0, 1.0, 1.0, 1.0, 1.0, 1.0, 1.0, 1.0, 1.0, 1.0, 1.0]): _vg.add([_i], _w, 'REPLACE')
_vg = ob_trigger.vertex_groups.new(name='zatvor')
_m = ob_trigger.modifiers.new('Armature', 'ARMATURE')
_m.object = ob_armature
ob_zadergatel.parent = ob_armature
ob_zadergatel.location = (0.0, 0.0, 0.0)
ob_zadergatel.lineart.crease_threshold = 0.0
_vg = ob_zadergatel.vertex_groups.new(name='Main')
_vg.add([0, 1, 2, 3, 4, 5, 6, 7, 8, 9, 10, 11, 12, 13, 14, 15, 16, 17, 18, 19, 20, 21, 22, 23, 24, 25, 26, 27, 28, 29, 30, 31, 32, 33, 34, 35, 36, 37], 1.0, 'REPLACE')
_vg = ob_zadergatel.vertex_groups.new(name='Storage')
_vg = ob_zadergatel.vertex_groups.new(name='trigger')
_vg = ob_zadergatel.vertex_groups.new(name='zatvor')
for _i, _w in zip([0, 1, 2, 3, 4, 5, 6, 7, 8, 9, 10, 11, 12, 13, 14, 15, 16, 17, 18, 19, 20, 21, 22, 23, 24, 25, 26, 27, 28, 29, 30, 31, 32, 33, 34, 35, 36, 37], [1.729e-19, 8.657e-19, 1.151e-37, 5.183e-25, 2.595e-36, 5.001e-19, 1.061e-27, 3.312e-30, 0.0, 5.574e-32, 2.699e-36, 6.466e-27, 2.872e-31, 1.036e-35, 5.443e-33, 2.702e-32, 7.951e-29, 2.733e-30, 1.014e-27, 7.543e-33, 9.997e-34, 1.418e-34, 4.01e-19, 4.477e-31, 1.204e-29, 9.886e-32, 1.366e-21, 2.591e-19, 5.802e-31, 4.517e-32, 5.381e-43, 4.09e-30, 1.139e-30, 9.37e-32, 0.0, 4.842e-29, 1.023e-22, 4.656e-33]): _vg.add([_i], _w, 'REPLACE')
_m = ob_zadergatel.modifiers.new('Armature', 'ARMATURE')
_m.object = ob_armature
ob_storage.parent = ob_armature
ob_storage.location = (0.0, 0.0, 0.0)
ob_storage.lineart.crease_threshold = 0.0
_vg = ob_storage.vertex_groups.new(name='Main')
_vg = ob_storage.vertex_groups.new(name='Storage')
for _i, _w in zip([0, 1, 2, 3, 4, 5, 6, 7, 8, 9, 10, 11, 12, 13, 14, 15, 16, 17, 18, 19], [1.0, 1.0, 1.0, 1.0, 1.0, 1.0, 1.0, 1.0, 1.0, 1.0, 0.9999, 1.0, 1.0, 1.0, 1.0, 1.0, 0.9999, 1.0, 0.9999, 1.0]): _vg.add([_i], _w, 'REPLACE')
_vg = ob_storage.vertex_groups.new(name='trigger')
_vg = ob_storage.vertex_groups.new(name='zatvor')
_m = ob_storage.modifiers.new('Armature', 'ARMATURE')
_m.object = ob_armature

# ---- collection membership
col_1.objects.link(ob_armature)
col_1.objects.link(ob_zatvor)
col_1.objects.link(ob_pistolframe)
col_1.objects.link(ob_stvol)
col_1.objects.link(ob_trigger)
col_1.objects.link(ob_zadergatel)
col_1.objects.link(ob_storage)

# ---- scene / render settings (as saved in the file)
scene.frame_start = 0; scene.frame_end = 30; scene.frame_set(2)
scene.render.engine = 'CYCLES'
scene.render.resolution_x = 1024
scene.render.resolution_y = 1024
scene.render.fps = 30
scene.render.dither_intensity = 0.0
scene.cycles.use_denoising = False
scene.cycles.samples = 128
scene.cycles.sampling_pattern = 'TABULATED_SOBOL'
scene.cycles.use_adaptive_sampling = False
scene.cycles.use_light_tree = False
scene.cycles.blur_glossy = 0.0
scene.cycles.sample_clamp_indirect = 0.0
scene.view_settings.view_transform = 'Standard'
scene.unit_settings.scale_length = 0.01
bpy.context.view_layer.update()

# ---- added for rendering (the .blend has no active camera and no usable light): camera, sun
cam_auto = bpy.data.cameras.new('AutoCamera')
cam_auto.lens = 50.0
cam_auto.sensor_width = 36.0
cam_auto.clip_end = 1000.0
ob_auto_camera = bpy.data.objects.new('AutoCamera', cam_auto)
scene.collection.objects.link(ob_auto_camera)
ob_auto_camera.location = (22.3429, -37.6548, 18.7946)
ob_auto_camera.rotation_euler = (1.09748, -7.21219e-08, 0.694738)
scene.camera = ob_auto_camera
light_auto_sun = bpy.data.lights.new('AutoSun', 'SUN')
light_auto_sun.energy = 3.0
light_auto_sun.angle = 0.0523599
ob_auto_sun = bpy.data.objects.new('AutoSun', light_auto_sun)
scene.collection.objects.link(ob_auto_sun)
ob_auto_sun.rotation_euler = (0.872665, 0.174533, 0.523599)
bpy.context.view_layer.update()
